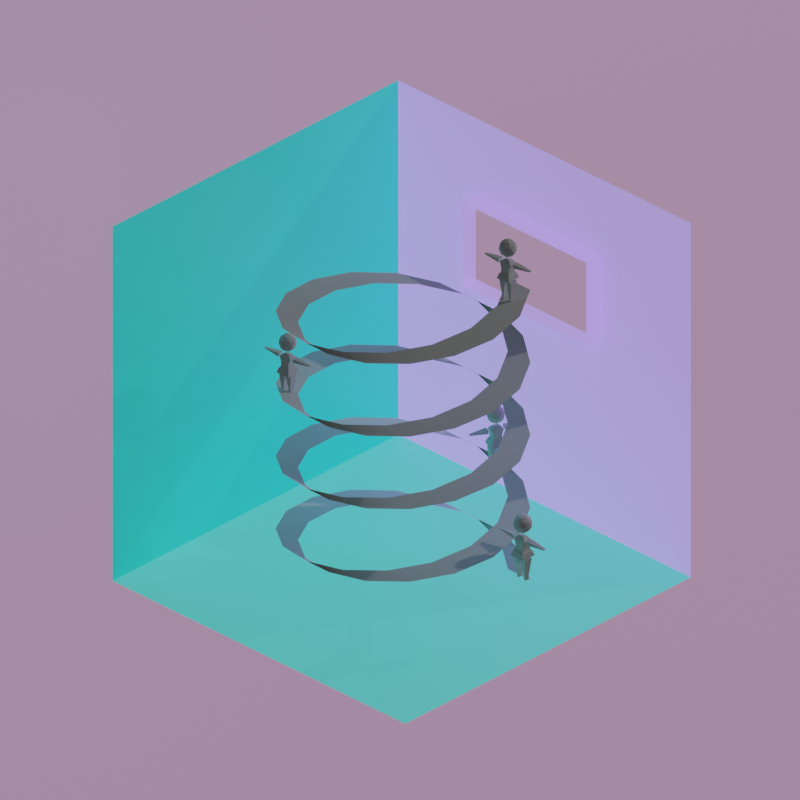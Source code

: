 # Source: graphics_001.blend  (saved by Blender 3.1.7; exported with 4.5.12 LTS)
import bpy
from mathutils import Matrix  # noqa: F401  (used for matrix-valued properties, if any)

bpy.ops.wm.read_factory_settings(use_empty=True)
scene = bpy.context.scene
scene.name = 'Scene'

# ---- collections
col_collection = bpy.data.collections.new('Collection'); scene.collection.children.link(col_collection)
col_stair = bpy.data.collections.new('stair'); scene.collection.children.link(col_stair)
col_figures = bpy.data.collections.new('figures'); scene.collection.children.link(col_figures)
col_figures2 = bpy.data.collections.new('figures2'); scene.collection.children.link(col_figures2)
col_figures3 = bpy.data.collections.new('figures3'); scene.collection.children.link(col_figures3)
col_figures4 = bpy.data.collections.new('figures4'); scene.collection.children.link(col_figures4)

# ---- materials (node trees are filled in below, after node groups)
mat_light_teal = bpy.data.materials.new('light_teal')
mat_light_teal.alpha_threshold = 0.0
mat_light_teal.use_transparent_shadow = False
mat_light_teal.line_color = (0.0, 0.0, 0.0, 1.0)
mat_light_blue = bpy.data.materials.new('light_blue')
mat_light_blue.use_transparent_shadow = False
mat_green = bpy.data.materials.new('green')
mat_green.use_transparent_shadow = False
mat_material = bpy.data.materials.new('Material')
mat_material.use_transparent_shadow = False
mat_material_002 = bpy.data.materials.new('Material.002')
mat_material_002.use_transparent_shadow = False

# ---- material node trees
mat_light_teal.use_nodes = True; mat_light_teal.node_tree.nodes.clear()
_N = mat_light_teal.node_tree.nodes; _L = mat_light_teal.node_tree.links
n0 = _N.new('ShaderNodeOutputMaterial'); n0.name = 'Material Output'; n0.location = (300, 300)
n1 = _N.new('ShaderNodeBsdfPrincipled'); n1.name = 'Principled BSDF'; n1.location = (10, 300)
n1.distribution = 'GGX'
n1.subsurface_method = 'RANDOM_WALK_SKIN'
n1.inputs[0].default_value = (0.03421, 0.6671, 0.6026, 1.0)
n1.inputs[2].default_value = 0.4
n1.inputs[3].default_value = 1.45
n1.inputs[27].default_value = (0.01764, 0.305, 0.2747, 1.0)
n1.inputs[28].default_value = 1.0
_L.new(n1.outputs[0], n0.inputs[0])
n0.is_active_output = True
mat_light_blue.use_nodes = True; mat_light_blue.node_tree.nodes.clear()
_N = mat_light_blue.node_tree.nodes; _L = mat_light_blue.node_tree.links
n0 = _N.new('ShaderNodeBsdfPrincipled'); n0.name = 'Principled BSDF'; n0.location = (10, 300)
n0.distribution = 'GGX'
n0.subsurface_method = 'RANDOM_WALK_SKIN'
n0.inputs[0].default_value = (0.402, 0.2747, 0.8632, 1.0)
n0.inputs[3].default_value = 1.45
n0.inputs[27].default_value = (0.402, 0.2747, 0.8632, 1.0)
n0.inputs[28].default_value = 1.0
n1 = _N.new('ShaderNodeOutputMaterial'); n1.name = 'Material Output'; n1.location = (300, 300)
_L.new(n0.outputs[0], n1.inputs[0])
n1.is_active_output = True
mat_green.use_nodes = True; mat_green.node_tree.nodes.clear()
_N = mat_green.node_tree.nodes; _L = mat_green.node_tree.links
n0 = _N.new('ShaderNodeBsdfPrincipled'); n0.name = 'Principled BSDF'; n0.location = (10, 300)
n0.distribution = 'GGX'
n0.subsurface_method = 'RANDOM_WALK_SKIN'
n0.inputs[0].default_value = (0.07421, 0.4564, 0.4179, 1.0)
n0.inputs[3].default_value = 1.45
n0.inputs[27].default_value = (0.07421, 0.4564, 0.4179, 1.0)
n0.inputs[28].default_value = 1.0
n1 = _N.new('ShaderNodeOutputMaterial'); n1.name = 'Material Output'; n1.location = (300, 300)
_L.new(n0.outputs[0], n1.inputs[0])
n1.is_active_output = True
mat_material.use_nodes = True; mat_material.node_tree.nodes.clear()
_N = mat_material.node_tree.nodes; _L = mat_material.node_tree.links
n0 = _N.new('ShaderNodeBsdfPrincipled'); n0.name = 'Principled BSDF'; n0.location = (10, 300)
n0.distribution = 'GGX'
n0.subsurface_method = 'RANDOM_WALK_SKIN'
n0.inputs[0].default_value = (0.3325, 0.1946, 0.3185, 1.0)
n0.inputs[3].default_value = 1.45
n0.inputs[27].default_value = (0.3443, 0.2034, 0.3325, 1.0)
n0.inputs[28].default_value = 1.0
n1 = _N.new('ShaderNodeOutputMaterial'); n1.name = 'Material Output'; n1.location = (300, 300)
_L.new(n0.outputs[0], n1.inputs[0])
n1.is_active_output = True
mat_material_002.use_nodes = True; mat_material_002.node_tree.nodes.clear()
_N = mat_material_002.node_tree.nodes; _L = mat_material_002.node_tree.links
n0 = _N.new('ShaderNodeBsdfPrincipled'); n0.name = 'Principled BSDF'; n0.location = (205, 529)
n0.distribution = 'GGX'
n0.subsurface_method = 'RANDOM_WALK_SKIN'
n0.inputs[3].default_value = 1.45
n0.inputs[27].default_value = (0.0, 0.0, 0.0, 1.0)
n0.inputs[28].default_value = 1.0
n1 = _N.new('ShaderNodeOutputMaterial'); n1.name = 'Material Output'; n1.location = (495, 529)
_L.new(n0.outputs[0], n1.inputs[0])
n1.is_active_output = True

# ---- world
world_world = bpy.data.worlds.new('World'); scene.world = world_world
world_world.color = (0.05088, 0.05088, 0.05088)
world_world.use_sun_shadow = False
world_world.sun_shadow_jitter_overblur = 0.0

# ---- cameras
cam_camera = bpy.data.cameras.new('Camera')
cam_camera.type = 'ORTHO'
cam_camera.clip_end = 100.0
cam_camera.ortho_scale = 4.714
cam_camera.shift_y = 0.04

# ---- lights
light_light = bpy.data.lights.new('Light', 'POINT')
light_light.transmission_factor = 0.0
light_light.energy = 1000.0
light_light.shadow_soft_size = 0.1
light_light.shadow_maximum_resolution = 0.006
light_light.use_absolute_resolution = True

# ---- meshes
me_cube = bpy.data.meshes.new('Cube')
me_cube.from_pydata([(1.229, 1.151, 1.925), (1.229, 1.151, -0.216), (1.229, -0.9891, 1.925), (1.229, -0.9891, -0.216), (-0.9115, 1.151, 1.925), (-0.9115, 1.151, -0.216), (-0.9115, -0.9891, -0.216), (1.129, 0.5839, 1.456), (1.129, 0.5839, 0.9527), (1.129, -0.3215, 0.9527), (1.129, -0.3215, 1.456), (1.129, 0.5839, 1.456), (1.129, -0.3215, 1.456), (1.129, -0.3215, 0.9527), (1.129, 0.5839, 0.9527), (1.229, -0.3215, 0.9527), (1.229, 0.5839, 0.9527), (1.229, 0.5839, 1.456), (1.229, -0.3215, 1.456)], [], [(5, 1, 3, 6), (1, 0, 17, 16, 15, 2, 3), (5, 4, 0, 1), (13, 14, 8, 9), (12, 13, 9, 10), (14, 11, 7, 8), (11, 12, 10, 7), (2, 15, 18, 17, 0), (15, 13, 12, 18), (17, 11, 14, 16), (18, 12, 11, 17), (16, 14, 13, 15)])
me_cube.polygons.foreach_set('material_index', [2, 1, 0, 0, 0, 0, 0, 1, 1, 1, 1, 1])
_uv = me_cube.uv_layers.new(name='UVMap')
_uv.uv.foreach_set('vector', [0.125, 0.5, 0.375, 0.5, 0.375, 0.75, 0.125, 0.75, 0.375, 0.5, 0.625, 0.5, 0.5703, 0.5663, 0.5115, 0.5663, 0.5115, 0.672, 0.625, 0.75, 0.375, 0.75, 0.375, 0.25, 0.625, 0.25, 0.625, 0.5, 0.375, 0.5, 0.0, 0.0, 0.0, 0.0, 0.0, 0.0, 0.0, 0.0, 0.0, 0.0, 0.0, 0.0, 0.0, 0.0, 0.0, 0.0, 0.0, 0.0, 0.0, 0.0, 0.0, 0.0, 0.0, 0.0, 0.0, 0.0, 0.0, 0.0, 0.0, 0.0, 0.0, 0.0, 0.625, 0.75, 0.5115, 0.672, 0.5703, 0.672, 0.5703, 0.5663, 0.625, 0.5, 0.0, 0.0, 0.0, 0.0, 0.0, 0.0, 0.0, 0.0, 0.0, 0.0, 0.0, 0.0, 0.0, 0.0, 0.0, 0.0, 0.0, 0.0, 0.0, 0.0, 0.0, 0.0, 0.0, 0.0, 0.0, 0.0, 0.0, 0.0, 0.0, 0.0, 0.0, 0.0])
me_cube.materials.append(mat_light_teal)
me_cube.materials.append(mat_light_blue)
me_cube.materials.append(mat_green)
me_cube.use_remesh_preserve_volume = False
me_cube.use_remesh_preserve_attributes = False
me_cube.use_mirror_vertex_groups = False
me_cube.update()
me_plane = bpy.data.meshes.new('Plane')
me_plane.from_pydata([(-1.0, -1.0, 0.0), (1.0, -1.0, 0.0), (-1.0, 1.0, 0.0), (1.0, 1.0, 0.0)], [], [(0, 1, 3, 2)])
_uv = me_plane.uv_layers.new(name='UVMap')
_uv.uv.foreach_set('vector', [0.0, 0.0, 1.0, 0.0, 1.0, 1.0, 0.0, 1.0])
me_plane.materials.append(mat_material)
me_plane.use_remesh_fix_poles = True
me_plane.use_remesh_preserve_attributes = False
me_plane.update()
me_stair = bpy.data.meshes.new('stair')
me_stair.from_pydata([(4.874, 4.531, -0.4756)], [], [])
_uv = me_stair.uv_layers.new(name='UVMap')
_uv.uv.foreach_set('vector', [])
me_stair.use_remesh_fix_poles = True
me_stair.use_remesh_preserve_attributes = False
me_stair.update()
me_cube_001 = bpy.data.meshes.new('Cube.001')
me_cube_001.from_pydata([(-1.064, -1.064, -1.375), (-1.48, -0.9891, 1.0), (-1.064, 1.064, -1.375), (-1.48, 0.9891, 1.0), (1.064, -1.064, -1.375), (1.48, -0.9891, 1.0), (1.064, 1.064, -1.375), (1.48, 0.9891, 1.0), (-1.755, -1.755, -2.978), (-1.755, 1.755, -2.978), (1.755, -1.755, -2.978), (1.755, 1.755, -2.978), (-1.026, -1.064, -0.3112), (-1.026, 1.064, -0.3112), (1.026, 1.064, -0.3112), (1.026, -1.064, -0.3112), (-0.6114, -0.4085, 1.817), (-0.6114, 0.4085, 1.817), (0.6114, -0.4085, 1.817), (0.6114, 0.4085, 1.817), (-1.433, 1.433, -1.915), (-1.433, -1.433, -1.915), (1.433, -1.433, -1.915), (1.433, 1.433, -1.915), (0.8736, -0.4076, -8.456), (0.3194, -1.0, -3.396), (0.8736, 0.4076, -8.456), (0.3194, 1.0, -3.396), (1.126, -0.4076, -8.456), (1.68, -1.0, -3.396), (1.126, 0.4076, -8.456), (1.68, 1.0, -3.396), (-0.8736, -0.4076, -8.456), (-0.3194, -1.0, -3.396), (-0.8736, 0.4076, -8.456), (-0.3194, 1.0, -3.396), (-1.126, -0.4076, -8.456), (-1.68, -1.0, -3.396), (-1.126, 0.4076, -8.456), (-1.68, 1.0, -3.396), (6.385, -0.2852, 0.7703), (2.053, -0.6996, 0.3826), (6.385, 0.2852, 0.7703), (2.053, 0.6997, 0.3826), (6.385, -0.2852, 0.947), (2.053, -0.6996, 1.335), (6.385, 0.2852, 0.947), (2.053, 0.6996, 1.335), (3.508, -0.5624, 0.5109), (3.508, 0.5624, 0.5109), (3.508, 0.5624, 1.206), (3.508, -0.5624, 1.206), (4.243, 0.4901, 0.5786), (4.243, 0.4901, 1.139), (4.243, -0.4901, 1.139), (4.243, -0.4901, 0.5786), (3.876, -0.5262, 0.5448), (3.876, 0.5262, 0.5448), (3.876, 0.5262, 1.173), (3.876, -0.5262, 1.173), (-6.385, -0.2852, 0.7703), (-2.053, -0.6996, 0.3826), (-6.385, 0.2852, 0.7703), (-2.053, 0.6997, 0.3826), (-6.385, -0.2852, 0.947), (-2.053, -0.6996, 1.335), (-6.385, 0.2852, 0.947), (-2.053, 0.6996, 1.335), (-3.508, -0.5624, 0.5109), (-3.508, 0.5624, 0.5109), (-3.508, 0.5624, 1.206), (-3.508, -0.5624, 1.206), (-4.243, 0.4901, 0.5786), (-4.243, 0.4901, 1.139), (-4.243, -0.4901, 1.139), (-4.243, -0.4901, 0.5786), (-3.876, -0.5262, 0.5448), (-3.876, 0.5262, 0.5448), (-3.876, 0.5262, 1.173), (-3.876, -0.5262, 1.173), (0.0, 0.0, 2.406), (1.486, -1.08, 3.579), (-0.5676, -1.747, 3.579), (-1.837, 0.0, 3.579), (-0.5676, 1.747, 3.579), (1.486, 1.08, 3.579), (0.5676, -1.747, 5.477), (-1.486, -1.08, 5.477), (-1.486, 1.08, 5.477), (0.5676, 1.747, 5.477), (1.837, 0.0, 5.477), (0.0, 0.0, 6.651), (-0.3336, -1.027, 2.723), (0.8735, -0.6346, 2.723), (0.5399, -1.662, 3.413), (1.747, 0.0, 3.413), (0.8735, 0.6346, 2.723), (-1.08, 0.0, 2.723), (-1.413, -1.027, 3.413), (-0.3336, 1.027, 2.723), (-1.413, 1.027, 3.413), (0.5399, 1.662, 3.413), (1.953, -0.6346, 4.528), (1.953, 0.6346, 4.528), (0.0, -2.054, 4.528), (1.207, -1.662, 4.528), (-1.953, -0.6346, 4.528), (-1.207, -1.662, 4.528), (-1.207, 1.662, 4.528), (-1.953, 0.6346, 4.528), (1.207, 1.662, 4.528), (0.0, 2.054, 4.528), (1.413, -1.027, 5.644), (-0.5399, -1.662, 5.644), (-1.747, 0.0, 5.644), (-0.5399, 1.662, 5.644), (1.413, 1.027, 5.644), (0.3336, -1.027, 6.334), (1.08, 0.0, 6.334), (-0.8735, -0.6346, 6.334), (-0.8735, 0.6346, 6.334), (0.3336, 1.027, 6.334)], [], [(12, 1, 3, 13), (13, 3, 7, 14), (14, 7, 5, 15), (15, 5, 1, 12), (21, 20, 9, 8), (1, 5, 18, 16), (9, 11, 10, 8), (23, 22, 10, 11), (22, 21, 8, 10), (20, 23, 11, 9), (4, 15, 12, 0), (6, 14, 15, 4), (2, 13, 14, 6), (0, 12, 13, 2), (19, 17, 16, 18), (7, 3, 17, 19), (5, 7, 19, 18), (3, 1, 16, 17), (2, 6, 23, 20), (4, 0, 21, 22), (6, 4, 22, 23), (0, 2, 20, 21), (24, 25, 27, 26), (26, 27, 31, 30), (30, 31, 29, 28), (28, 29, 25, 24), (26, 30, 28, 24), (31, 27, 25, 29), (32, 34, 35, 33), (34, 38, 39, 35), (38, 36, 37, 39), (36, 32, 33, 37), (34, 32, 36, 38), (39, 37, 33, 35), (48, 41, 43, 49), (49, 43, 47, 50), (50, 47, 45, 51), (51, 45, 41, 48), (42, 46, 44, 40), (47, 43, 41, 45), (59, 51, 48, 56), (58, 50, 51, 59), (57, 49, 50, 58), (56, 48, 49, 57), (40, 55, 52, 42), (42, 52, 53, 46), (46, 53, 54, 44), (44, 54, 55, 40), (55, 56, 57, 52), (52, 57, 58, 53), (53, 58, 59, 54), (54, 59, 56, 55), (68, 69, 63, 61), (69, 70, 67, 63), (70, 71, 65, 67), (71, 68, 61, 65), (62, 60, 64, 66), (67, 65, 61, 63), (79, 76, 68, 71), (78, 79, 71, 70), (77, 78, 70, 69), (76, 77, 69, 68), (60, 62, 72, 75), (62, 66, 73, 72), (66, 64, 74, 73), (64, 60, 75, 74), (75, 72, 77, 76), (72, 73, 78, 77), (73, 74, 79, 78), (74, 75, 76, 79), (80, 93, 92), (81, 93, 95), (80, 92, 97), (80, 97, 99), (80, 99, 96), (81, 95, 102), (82, 94, 104), (83, 98, 106), (84, 100, 108), (85, 101, 110), (81, 102, 105), (82, 104, 107), (83, 106, 109), (84, 108, 111), (85, 110, 103), (86, 112, 117), (87, 113, 119), (88, 114, 120), (89, 115, 121), (90, 116, 118), (118, 121, 91), (118, 116, 121), (116, 89, 121), (121, 120, 91), (121, 115, 120), (115, 88, 120), (120, 119, 91), (120, 114, 119), (114, 87, 119), (119, 117, 91), (119, 113, 117), (113, 86, 117), (117, 118, 91), (117, 112, 118), (112, 90, 118), (103, 116, 90), (103, 110, 116), (110, 89, 116), (111, 115, 89), (111, 108, 115), (108, 88, 115), (109, 114, 88), (109, 106, 114), (106, 87, 114), (107, 113, 87), (107, 104, 113), (104, 86, 113), (105, 112, 86), (105, 102, 112), (102, 90, 112), (110, 111, 89), (110, 101, 111), (101, 84, 111), (108, 109, 88), (108, 100, 109), (100, 83, 109), (106, 107, 87), (106, 98, 107), (98, 82, 107), (104, 105, 86), (104, 94, 105), (94, 81, 105), (102, 103, 90), (102, 95, 103), (95, 85, 103), (96, 101, 85), (96, 99, 101), (99, 84, 101), (99, 100, 84), (99, 97, 100), (97, 83, 100), (97, 98, 83), (97, 92, 98), (92, 82, 98), (95, 96, 85), (95, 93, 96), (93, 80, 96), (92, 94, 82), (92, 93, 94), (93, 81, 94)])
_uv = me_cube_001.uv_layers.new(name='UVMap')
_uv.uv.foreach_set('vector', [0.5, 0.0, 0.625, 0.0, 0.625, 0.25, 0.5, 0.25, 0.5, 0.25, 0.625, 0.25, 0.625, 0.5, 0.5, 0.5, 0.5, 0.5, 0.625, 0.5, 0.625, 0.75, 0.5, 0.75, 0.5, 0.75, 0.625, 0.75, 0.625, 1.0, 0.5, 1.0, 0.375, 0.0, 0.375, 0.25, 0.375, 0.25, 0.375, 0.0, 0.625, 1.0, 0.625, 0.75, 0.625, 0.75, 0.625, 1.0, 0.125, 0.5, 0.375, 0.5, 0.375, 0.75, 0.125, 0.75, 0.375, 0.5, 0.375, 0.75, 0.375, 0.75, 0.375, 0.5, 0.375, 0.75, 0.375, 1.0, 0.375, 1.0, 0.375, 0.75, 0.375, 0.25, 0.375, 0.5, 0.375, 0.5, 0.375, 0.25, 0.375, 0.75, 0.5, 0.75, 0.5, 1.0, 0.375, 1.0, 0.375, 0.5, 0.5, 0.5, 0.5, 0.75, 0.375, 0.75, 0.375, 0.25, 0.5, 0.25, 0.5, 0.5, 0.375, 0.5, 0.375, 0.0, 0.5, 0.0, 0.5, 0.25, 0.375, 0.25, 0.625, 0.5, 0.875, 0.5, 0.875, 0.75, 0.625, 0.75, 0.625, 0.5, 0.625, 0.25, 0.625, 0.25, 0.625, 0.5, 0.625, 0.75, 0.625, 0.5, 0.625, 0.5, 0.625, 0.75, 0.625, 0.25, 0.625, 0.0, 0.625, 0.0, 0.625, 0.25, 0.375, 0.25, 0.375, 0.5, 0.375, 0.5, 0.375, 0.25, 0.375, 0.75, 0.375, 1.0, 0.375, 1.0, 0.375, 0.75, 0.375, 0.5, 0.375, 0.75, 0.375, 0.75, 0.375, 0.5, 0.375, 0.0, 0.375, 0.25, 0.375, 0.25, 0.375, 0.0, 0.375, 0.0, 0.625, 0.0, 0.625, 0.25, 0.375, 0.25, 0.375, 0.25, 0.625, 0.25, 0.625, 0.5, 0.375, 0.5, 0.375, 0.5, 0.625, 0.5, 0.625, 0.75, 0.375, 0.75, 0.375, 0.75, 0.625, 0.75, 0.625, 1.0, 0.375, 1.0, 0.125, 0.5, 0.375, 0.5, 0.375, 0.75, 0.125, 0.75, 0.625, 0.5, 0.875, 0.5, 0.875, 0.75, 0.625, 0.75, 0.375, 0.0, 0.375, 0.25, 0.625, 0.25, 0.625, 0.0, 0.375, 0.25, 0.375, 0.5, 0.625, 0.5, 0.625, 0.25, 0.375, 0.5, 0.375, 0.75, 0.625, 0.75, 0.625, 0.5, 0.375, 0.75, 0.375, 1.0, 0.625, 1.0, 0.625, 0.75, 0.125, 0.5, 0.125, 0.75, 0.375, 0.75, 0.375, 0.5, 0.625, 0.5, 0.625, 0.75, 0.875, 0.75, 0.875, 0.5, 0.5422, 0.0, 0.625, 0.0, 0.625, 0.25, 0.5422, 0.25, 0.5422, 0.25, 0.625, 0.25, 0.625, 0.5, 0.5422, 0.5, 0.5422, 0.5, 0.625, 0.5, 0.625, 0.75, 0.5422, 0.75, 0.5422, 0.75, 0.625, 0.75, 0.625, 1.0, 0.5422, 1.0, 0.125, 0.5, 0.375, 0.5, 0.375, 0.75, 0.125, 0.75, 0.625, 0.5, 0.875, 0.5, 0.875, 0.75, 0.625, 0.75, 0.5204, 0.75, 0.5422, 0.75, 0.5422, 1.0, 0.5204, 1.0, 0.5204, 0.5, 0.5422, 0.5, 0.5422, 0.75, 0.5204, 0.75, 0.5204, 0.25, 0.5422, 0.25, 0.5422, 0.5, 0.5204, 0.5, 0.5204, 0.0, 0.5422, 0.0, 0.5422, 0.25, 0.5204, 0.25, 0.375, 0.0, 0.4986, 0.0, 0.4986, 0.25, 0.375, 0.25, 0.375, 0.25, 0.4986, 0.25, 0.4986, 0.5, 0.375, 0.5, 0.375, 0.5, 0.4986, 0.5, 0.4986, 0.75, 0.375, 0.75, 0.375, 0.75, 0.4986, 0.75, 0.4986, 1.0, 0.375, 1.0, 0.4986, 0.0, 0.5204, 0.0, 0.5204, 0.25, 0.4986, 0.25, 0.4986, 0.25, 0.5204, 0.25, 0.5204, 0.5, 0.4986, 0.5, 0.4986, 0.5, 0.5204, 0.5, 0.5204, 0.75, 0.4986, 0.75, 0.4986, 0.75, 0.5204, 0.75, 0.5204, 1.0, 0.4986, 1.0, 0.5422, 0.0, 0.5422, 0.25, 0.625, 0.25, 0.625, 0.0, 0.5422, 0.25, 0.5422, 0.5, 0.625, 0.5, 0.625, 0.25, 0.5422, 0.5, 0.5422, 0.75, 0.625, 0.75, 0.625, 0.5, 0.5422, 0.75, 0.5422, 1.0, 0.625, 1.0, 0.625, 0.75, 0.125, 0.5, 0.125, 0.75, 0.375, 0.75, 0.375, 0.5, 0.625, 0.5, 0.625, 0.75, 0.875, 0.75, 0.875, 0.5, 0.5204, 0.75, 0.5204, 1.0, 0.5422, 1.0, 0.5422, 0.75, 0.5204, 0.5, 0.5204, 0.75, 0.5422, 0.75, 0.5422, 0.5, 0.5204, 0.25, 0.5204, 0.5, 0.5422, 0.5, 0.5422, 0.25, 0.5204, 0.0, 0.5204, 0.25, 0.5422, 0.25, 0.5422, 0.0, 0.375, 0.0, 0.375, 0.25, 0.4986, 0.25, 0.4986, 0.0, 0.375, 0.25, 0.375, 0.5, 0.4986, 0.5, 0.4986, 0.25, 0.375, 0.5, 0.375, 0.75, 0.4986, 0.75, 0.4986, 0.5, 0.375, 0.75, 0.375, 1.0, 0.4986, 1.0, 0.4986, 0.75, 0.4986, 0.0, 0.4986, 0.25, 0.5204, 0.25, 0.5204, 0.0, 0.4986, 0.25, 0.4986, 0.5, 0.5204, 0.5, 0.5204, 0.25, 0.4986, 0.5, 0.4986, 0.75, 0.5204, 0.75, 0.5204, 0.5, 0.4986, 0.75, 0.4986, 1.0, 0.5204, 1.0, 0.5204, 0.75, 0.1818, 0.0, 0.2273, 0.07873, 0.1364, 0.07873, 0.2727, 0.1575, 0.3182, 0.07873, 0.3636, 0.1575, 0.9091, 0.0, 0.9545, 0.07873, 0.8636, 0.07873, 0.7273, 0.0, 0.7727, 0.07873, 0.6818, 0.07873, 0.5455, 0.0, 0.5909, 0.07873, 0.5, 0.07873, 0.2727, 0.1575, 0.3636, 0.1575, 0.3182, 0.2362, 0.09091, 0.1575, 0.1818, 0.1575, 0.1364, 0.2362, 0.8182, 0.1575, 0.9091, 0.1575, 0.8636, 0.2362, 0.6364, 0.1575, 0.7273, 0.1575, 0.6818, 0.2362, 0.4545, 0.1575, 0.5455, 0.1575, 0.5, 0.2362, 0.2727, 0.1575, 0.3182, 0.2362, 0.2273, 0.2362, 0.09091, 0.1575, 0.1364, 0.2362, 0.04546, 0.2362, 0.8182, 0.1575, 0.8636, 0.2362, 0.7727, 0.2362, 0.6364, 0.1575, 0.6818, 0.2362, 0.5909, 0.2362, 0.4545, 0.1575, 0.5, 0.2362, 0.4091, 0.2362, 0.1818, 0.3149, 0.2727, 0.3149, 0.2273, 0.3937, 0.0, 0.3149, 0.09091, 0.3149, 0.04546, 0.3937, 0.7273, 0.3149, 0.8182, 0.3149, 0.7727, 0.3937, 0.5455, 0.3149, 0.6364, 0.3149, 0.5909, 0.3937, 0.3636, 0.3149, 0.4545, 0.3149, 0.4091, 0.3937, 0.4091, 0.3937, 0.5, 0.3937, 0.4545, 0.4724, 0.4091, 0.3937, 0.4545, 0.3149, 0.5, 0.3937, 0.4545, 0.3149, 0.5455, 0.3149, 0.5, 0.3937, 0.5909, 0.3937, 0.6818, 0.3937, 0.6364, 0.4724, 0.5909, 0.3937, 0.6364, 0.3149, 0.6818, 0.3937, 0.6364, 0.3149, 0.7273, 0.3149, 0.6818, 0.3937, 0.7727, 0.3937, 0.8636, 0.3937, 0.8182, 0.4724, 0.7727, 0.3937, 0.8182, 0.3149, 0.8636, 0.3937, 0.8182, 0.3149, 0.9091, 0.3149, 0.8636, 0.3937, 0.04546, 0.3937, 0.1364, 0.3937, 0.09091, 0.4724, 0.04546, 0.3937, 0.09091, 0.3149, 0.1364, 0.3937, 0.09091, 0.3149, 0.1818, 0.3149, 0.1364, 0.3937, 0.2273, 0.3937, 0.3182, 0.3937, 0.2727, 0.4724, 0.2273, 0.3937, 0.2727, 0.3149, 0.3182, 0.3937, 0.2727, 0.3149, 0.3636, 0.3149, 0.3182, 0.3937, 0.4091, 0.2362, 0.4545, 0.3149, 0.3636, 0.3149, 0.4091, 0.2362, 0.5, 0.2362, 0.4545, 0.3149, 0.5, 0.2362, 0.5455, 0.3149, 0.4545, 0.3149, 0.5909, 0.2362, 0.6364, 0.3149, 0.5455, 0.3149, 0.5909, 0.2362, 0.6818, 0.2362, 0.6364, 0.3149, 0.6818, 0.2362, 0.7273, 0.3149, 0.6364, 0.3149, 0.7727, 0.2362, 0.8182, 0.3149, 0.7273, 0.3149, 0.7727, 0.2362, 0.8636, 0.2362, 0.8182, 0.3149, 0.8636, 0.2362, 0.9091, 0.3149, 0.8182, 0.3149, 0.04546, 0.2362, 0.09091, 0.3149, 0.0, 0.3149, 0.04546, 0.2362, 0.1364, 0.2362, 0.09091, 0.3149, 0.1364, 0.2362, 0.1818, 0.3149, 0.09091, 0.3149, 0.2273, 0.2362, 0.2727, 0.3149, 0.1818, 0.3149, 0.2273, 0.2362, 0.3182, 0.2362, 0.2727, 0.3149, 0.3182, 0.2362, 0.3636, 0.3149, 0.2727, 0.3149, 0.5, 0.2362, 0.5909, 0.2362, 0.5455, 0.3149, 0.5, 0.2362, 0.5455, 0.1575, 0.5909, 0.2362, 0.5455, 0.1575, 0.6364, 0.1575, 0.5909, 0.2362, 0.6818, 0.2362, 0.7727, 0.2362, 0.7273, 0.3149, 0.6818, 0.2362, 0.7273, 0.1575, 0.7727, 0.2362, 0.7273, 0.1575, 0.8182, 0.1575, 0.7727, 0.2362, 0.8636, 0.2362, 0.9545, 0.2362, 0.9091, 0.3149, 0.8636, 0.2362, 0.9091, 0.1575, 0.9545, 0.2362, 0.9091, 0.1575, 1.0, 0.1575, 0.9545, 0.2362, 0.1364, 0.2362, 0.2273, 0.2362, 0.1818, 0.3149, 0.1364, 0.2362, 0.1818, 0.1575, 0.2273, 0.2362, 0.1818, 0.1575, 0.2727, 0.1575, 0.2273, 0.2362, 0.3182, 0.2362, 0.4091, 0.2362, 0.3636, 0.3149, 0.3182, 0.2362, 0.3636, 0.1575, 0.4091, 0.2362, 0.3636, 0.1575, 0.4545, 0.1575, 0.4091, 0.2362, 0.5, 0.07873, 0.5455, 0.1575, 0.4545, 0.1575, 0.5, 0.07873, 0.5909, 0.07873, 0.5455, 0.1575, 0.5909, 0.07873, 0.6364, 0.1575, 0.5455, 0.1575, 0.6818, 0.07873, 0.7273, 0.1575, 0.6364, 0.1575, 0.6818, 0.07873, 0.7727, 0.07873, 0.7273, 0.1575, 0.7727, 0.07873, 0.8182, 0.1575, 0.7273, 0.1575, 0.8636, 0.07873, 0.9091, 0.1575, 0.8182, 0.1575, 0.8636, 0.07873, 0.9545, 0.07873, 0.9091, 0.1575, 0.9545, 0.07873, 1.0, 0.1575, 0.9091, 0.1575, 0.3636, 0.1575, 0.4091, 0.07873, 0.4545, 0.1575, 0.3636, 0.1575, 0.3182, 0.07873, 0.4091, 0.07873, 0.3182, 0.07873, 0.3636, 0.0, 0.4091, 0.07873, 0.1364, 0.07873, 0.1818, 0.1575, 0.09091, 0.1575, 0.1364, 0.07873, 0.2273, 0.07873, 0.1818, 0.1575, 0.2273, 0.07873, 0.2727, 0.1575, 0.1818, 0.1575])
me_cube_001.materials.append(mat_material_002)
me_cube_001.use_remesh_fix_poles = True
me_cube_001.use_remesh_preserve_attributes = False
me_cube_001.update()
me_cube_002 = bpy.data.meshes.new('Cube.002')
me_cube_002.from_pydata([(-1.064, -1.064, -1.375), (-1.48, -0.9891, 1.0), (-1.064, 1.064, -1.375), (-1.48, 0.9891, 1.0), (1.064, -1.064, -1.375), (1.48, -0.9891, 1.0), (1.064, 1.064, -1.375), (1.48, 0.9891, 1.0), (-1.755, -1.755, -2.978), (-1.755, 1.755, -2.978), (1.755, -1.755, -2.978), (1.755, 1.755, -2.978), (-1.026, -1.064, -0.3112), (-1.026, 1.064, -0.3112), (1.026, 1.064, -0.3112), (1.026, -1.064, -0.3112), (-0.6114, -0.4085, 1.817), (-0.6114, 0.4085, 1.817), (0.6114, -0.4085, 1.817), (0.6114, 0.4085, 1.817), (-1.433, 1.433, -1.915), (-1.433, -1.433, -1.915), (1.433, -1.433, -1.915), (1.433, 1.433, -1.915), (0.8736, -0.4076, -8.456), (0.3194, -1.0, -3.396), (0.8736, 0.4076, -8.456), (0.3194, 1.0, -3.396), (1.126, -0.4076, -8.456), (1.68, -1.0, -3.396), (1.126, 0.4076, -8.456), (1.68, 1.0, -3.396), (-0.8736, -0.4076, -8.456), (-0.3194, -1.0, -3.396), (-0.8736, 0.4076, -8.456), (-0.3194, 1.0, -3.396), (-1.126, -0.4076, -8.456), (-1.68, -1.0, -3.396), (-1.126, 0.4076, -8.456), (-1.68, 1.0, -3.396), (6.385, -0.2852, 0.7703), (2.053, -0.6996, 0.3826), (6.385, 0.2852, 0.7703), (2.053, 0.6997, 0.3826), (6.385, -0.2852, 0.947), (2.053, -0.6996, 1.335), (6.385, 0.2852, 0.947), (2.053, 0.6996, 1.335), (3.508, -0.5624, 0.5109), (3.508, 0.5624, 0.5109), (3.508, 0.5624, 1.206), (3.508, -0.5624, 1.206), (4.243, 0.4901, 0.5786), (4.243, 0.4901, 1.139), (4.243, -0.4901, 1.139), (4.243, -0.4901, 0.5786), (3.876, -0.5262, 0.5448), (3.876, 0.5262, 0.5448), (3.876, 0.5262, 1.173), (3.876, -0.5262, 1.173), (-6.385, -0.2852, 0.7703), (-2.053, -0.6996, 0.3826), (-6.385, 0.2852, 0.7703), (-2.053, 0.6997, 0.3826), (-6.385, -0.2852, 0.947), (-2.053, -0.6996, 1.335), (-6.385, 0.2852, 0.947), (-2.053, 0.6996, 1.335), (-3.508, -0.5624, 0.5109), (-3.508, 0.5624, 0.5109), (-3.508, 0.5624, 1.206), (-3.508, -0.5624, 1.206), (-4.243, 0.4901, 0.5786), (-4.243, 0.4901, 1.139), (-4.243, -0.4901, 1.139), (-4.243, -0.4901, 0.5786), (-3.876, -0.5262, 0.5448), (-3.876, 0.5262, 0.5448), (-3.876, 0.5262, 1.173), (-3.876, -0.5262, 1.173), (0.0, 0.0, 2.406), (1.486, -1.08, 3.579), (-0.5676, -1.747, 3.579), (-1.837, 0.0, 3.579), (-0.5676, 1.747, 3.579), (1.486, 1.08, 3.579), (0.5676, -1.747, 5.477), (-1.486, -1.08, 5.477), (-1.486, 1.08, 5.477), (0.5676, 1.747, 5.477), (1.837, 0.0, 5.477), (0.0, 0.0, 6.651), (-0.3336, -1.027, 2.723), (0.8735, -0.6346, 2.723), (0.5399, -1.662, 3.413), (1.747, 0.0, 3.413), (0.8735, 0.6346, 2.723), (-1.08, 0.0, 2.723), (-1.413, -1.027, 3.413), (-0.3336, 1.027, 2.723), (-1.413, 1.027, 3.413), (0.5399, 1.662, 3.413), (1.953, -0.6346, 4.528), (1.953, 0.6346, 4.528), (0.0, -2.054, 4.528), (1.207, -1.662, 4.528), (-1.953, -0.6346, 4.528), (-1.207, -1.662, 4.528), (-1.207, 1.662, 4.528), (-1.953, 0.6346, 4.528), (1.207, 1.662, 4.528), (0.0, 2.054, 4.528), (1.413, -1.027, 5.644), (-0.5399, -1.662, 5.644), (-1.747, 0.0, 5.644), (-0.5399, 1.662, 5.644), (1.413, 1.027, 5.644), (0.3336, -1.027, 6.334), (1.08, 0.0, 6.334), (-0.8735, -0.6346, 6.334), (-0.8735, 0.6346, 6.334), (0.3336, 1.027, 6.334)], [], [(12, 1, 3, 13), (13, 3, 7, 14), (14, 7, 5, 15), (15, 5, 1, 12), (21, 20, 9, 8), (1, 5, 18, 16), (9, 11, 10, 8), (23, 22, 10, 11), (22, 21, 8, 10), (20, 23, 11, 9), (4, 15, 12, 0), (6, 14, 15, 4), (2, 13, 14, 6), (0, 12, 13, 2), (19, 17, 16, 18), (7, 3, 17, 19), (5, 7, 19, 18), (3, 1, 16, 17), (2, 6, 23, 20), (4, 0, 21, 22), (6, 4, 22, 23), (0, 2, 20, 21), (24, 25, 27, 26), (26, 27, 31, 30), (30, 31, 29, 28), (28, 29, 25, 24), (26, 30, 28, 24), (31, 27, 25, 29), (32, 34, 35, 33), (34, 38, 39, 35), (38, 36, 37, 39), (36, 32, 33, 37), (34, 32, 36, 38), (39, 37, 33, 35), (48, 41, 43, 49), (49, 43, 47, 50), (50, 47, 45, 51), (51, 45, 41, 48), (42, 46, 44, 40), (47, 43, 41, 45), (59, 51, 48, 56), (58, 50, 51, 59), (57, 49, 50, 58), (56, 48, 49, 57), (40, 55, 52, 42), (42, 52, 53, 46), (46, 53, 54, 44), (44, 54, 55, 40), (55, 56, 57, 52), (52, 57, 58, 53), (53, 58, 59, 54), (54, 59, 56, 55), (68, 69, 63, 61), (69, 70, 67, 63), (70, 71, 65, 67), (71, 68, 61, 65), (62, 60, 64, 66), (67, 65, 61, 63), (79, 76, 68, 71), (78, 79, 71, 70), (77, 78, 70, 69), (76, 77, 69, 68), (60, 62, 72, 75), (62, 66, 73, 72), (66, 64, 74, 73), (64, 60, 75, 74), (75, 72, 77, 76), (72, 73, 78, 77), (73, 74, 79, 78), (74, 75, 76, 79), (80, 93, 92), (81, 93, 95), (80, 92, 97), (80, 97, 99), (80, 99, 96), (81, 95, 102), (82, 94, 104), (83, 98, 106), (84, 100, 108), (85, 101, 110), (81, 102, 105), (82, 104, 107), (83, 106, 109), (84, 108, 111), (85, 110, 103), (86, 112, 117), (87, 113, 119), (88, 114, 120), (89, 115, 121), (90, 116, 118), (118, 121, 91), (118, 116, 121), (116, 89, 121), (121, 120, 91), (121, 115, 120), (115, 88, 120), (120, 119, 91), (120, 114, 119), (114, 87, 119), (119, 117, 91), (119, 113, 117), (113, 86, 117), (117, 118, 91), (117, 112, 118), (112, 90, 118), (103, 116, 90), (103, 110, 116), (110, 89, 116), (111, 115, 89), (111, 108, 115), (108, 88, 115), (109, 114, 88), (109, 106, 114), (106, 87, 114), (107, 113, 87), (107, 104, 113), (104, 86, 113), (105, 112, 86), (105, 102, 112), (102, 90, 112), (110, 111, 89), (110, 101, 111), (101, 84, 111), (108, 109, 88), (108, 100, 109), (100, 83, 109), (106, 107, 87), (106, 98, 107), (98, 82, 107), (104, 105, 86), (104, 94, 105), (94, 81, 105), (102, 103, 90), (102, 95, 103), (95, 85, 103), (96, 101, 85), (96, 99, 101), (99, 84, 101), (99, 100, 84), (99, 97, 100), (97, 83, 100), (97, 98, 83), (97, 92, 98), (92, 82, 98), (95, 96, 85), (95, 93, 96), (93, 80, 96), (92, 94, 82), (92, 93, 94), (93, 81, 94)])
_uv = me_cube_002.uv_layers.new(name='UVMap')
_uv.uv.foreach_set('vector', [0.5, 0.0, 0.625, 0.0, 0.625, 0.25, 0.5, 0.25, 0.5, 0.25, 0.625, 0.25, 0.625, 0.5, 0.5, 0.5, 0.5, 0.5, 0.625, 0.5, 0.625, 0.75, 0.5, 0.75, 0.5, 0.75, 0.625, 0.75, 0.625, 1.0, 0.5, 1.0, 0.375, 0.0, 0.375, 0.25, 0.375, 0.25, 0.375, 0.0, 0.625, 1.0, 0.625, 0.75, 0.625, 0.75, 0.625, 1.0, 0.125, 0.5, 0.375, 0.5, 0.375, 0.75, 0.125, 0.75, 0.375, 0.5, 0.375, 0.75, 0.375, 0.75, 0.375, 0.5, 0.375, 0.75, 0.375, 1.0, 0.375, 1.0, 0.375, 0.75, 0.375, 0.25, 0.375, 0.5, 0.375, 0.5, 0.375, 0.25, 0.375, 0.75, 0.5, 0.75, 0.5, 1.0, 0.375, 1.0, 0.375, 0.5, 0.5, 0.5, 0.5, 0.75, 0.375, 0.75, 0.375, 0.25, 0.5, 0.25, 0.5, 0.5, 0.375, 0.5, 0.375, 0.0, 0.5, 0.0, 0.5, 0.25, 0.375, 0.25, 0.625, 0.5, 0.875, 0.5, 0.875, 0.75, 0.625, 0.75, 0.625, 0.5, 0.625, 0.25, 0.625, 0.25, 0.625, 0.5, 0.625, 0.75, 0.625, 0.5, 0.625, 0.5, 0.625, 0.75, 0.625, 0.25, 0.625, 0.0, 0.625, 0.0, 0.625, 0.25, 0.375, 0.25, 0.375, 0.5, 0.375, 0.5, 0.375, 0.25, 0.375, 0.75, 0.375, 1.0, 0.375, 1.0, 0.375, 0.75, 0.375, 0.5, 0.375, 0.75, 0.375, 0.75, 0.375, 0.5, 0.375, 0.0, 0.375, 0.25, 0.375, 0.25, 0.375, 0.0, 0.375, 0.0, 0.625, 0.0, 0.625, 0.25, 0.375, 0.25, 0.375, 0.25, 0.625, 0.25, 0.625, 0.5, 0.375, 0.5, 0.375, 0.5, 0.625, 0.5, 0.625, 0.75, 0.375, 0.75, 0.375, 0.75, 0.625, 0.75, 0.625, 1.0, 0.375, 1.0, 0.125, 0.5, 0.375, 0.5, 0.375, 0.75, 0.125, 0.75, 0.625, 0.5, 0.875, 0.5, 0.875, 0.75, 0.625, 0.75, 0.375, 0.0, 0.375, 0.25, 0.625, 0.25, 0.625, 0.0, 0.375, 0.25, 0.375, 0.5, 0.625, 0.5, 0.625, 0.25, 0.375, 0.5, 0.375, 0.75, 0.625, 0.75, 0.625, 0.5, 0.375, 0.75, 0.375, 1.0, 0.625, 1.0, 0.625, 0.75, 0.125, 0.5, 0.125, 0.75, 0.375, 0.75, 0.375, 0.5, 0.625, 0.5, 0.625, 0.75, 0.875, 0.75, 0.875, 0.5, 0.5422, 0.0, 0.625, 0.0, 0.625, 0.25, 0.5422, 0.25, 0.5422, 0.25, 0.625, 0.25, 0.625, 0.5, 0.5422, 0.5, 0.5422, 0.5, 0.625, 0.5, 0.625, 0.75, 0.5422, 0.75, 0.5422, 0.75, 0.625, 0.75, 0.625, 1.0, 0.5422, 1.0, 0.125, 0.5, 0.375, 0.5, 0.375, 0.75, 0.125, 0.75, 0.625, 0.5, 0.875, 0.5, 0.875, 0.75, 0.625, 0.75, 0.5204, 0.75, 0.5422, 0.75, 0.5422, 1.0, 0.5204, 1.0, 0.5204, 0.5, 0.5422, 0.5, 0.5422, 0.75, 0.5204, 0.75, 0.5204, 0.25, 0.5422, 0.25, 0.5422, 0.5, 0.5204, 0.5, 0.5204, 0.0, 0.5422, 0.0, 0.5422, 0.25, 0.5204, 0.25, 0.375, 0.0, 0.4986, 0.0, 0.4986, 0.25, 0.375, 0.25, 0.375, 0.25, 0.4986, 0.25, 0.4986, 0.5, 0.375, 0.5, 0.375, 0.5, 0.4986, 0.5, 0.4986, 0.75, 0.375, 0.75, 0.375, 0.75, 0.4986, 0.75, 0.4986, 1.0, 0.375, 1.0, 0.4986, 0.0, 0.5204, 0.0, 0.5204, 0.25, 0.4986, 0.25, 0.4986, 0.25, 0.5204, 0.25, 0.5204, 0.5, 0.4986, 0.5, 0.4986, 0.5, 0.5204, 0.5, 0.5204, 0.75, 0.4986, 0.75, 0.4986, 0.75, 0.5204, 0.75, 0.5204, 1.0, 0.4986, 1.0, 0.5422, 0.0, 0.5422, 0.25, 0.625, 0.25, 0.625, 0.0, 0.5422, 0.25, 0.5422, 0.5, 0.625, 0.5, 0.625, 0.25, 0.5422, 0.5, 0.5422, 0.75, 0.625, 0.75, 0.625, 0.5, 0.5422, 0.75, 0.5422, 1.0, 0.625, 1.0, 0.625, 0.75, 0.125, 0.5, 0.125, 0.75, 0.375, 0.75, 0.375, 0.5, 0.625, 0.5, 0.625, 0.75, 0.875, 0.75, 0.875, 0.5, 0.5204, 0.75, 0.5204, 1.0, 0.5422, 1.0, 0.5422, 0.75, 0.5204, 0.5, 0.5204, 0.75, 0.5422, 0.75, 0.5422, 0.5, 0.5204, 0.25, 0.5204, 0.5, 0.5422, 0.5, 0.5422, 0.25, 0.5204, 0.0, 0.5204, 0.25, 0.5422, 0.25, 0.5422, 0.0, 0.375, 0.0, 0.375, 0.25, 0.4986, 0.25, 0.4986, 0.0, 0.375, 0.25, 0.375, 0.5, 0.4986, 0.5, 0.4986, 0.25, 0.375, 0.5, 0.375, 0.75, 0.4986, 0.75, 0.4986, 0.5, 0.375, 0.75, 0.375, 1.0, 0.4986, 1.0, 0.4986, 0.75, 0.4986, 0.0, 0.4986, 0.25, 0.5204, 0.25, 0.5204, 0.0, 0.4986, 0.25, 0.4986, 0.5, 0.5204, 0.5, 0.5204, 0.25, 0.4986, 0.5, 0.4986, 0.75, 0.5204, 0.75, 0.5204, 0.5, 0.4986, 0.75, 0.4986, 1.0, 0.5204, 1.0, 0.5204, 0.75, 0.1818, 0.0, 0.2273, 0.07873, 0.1364, 0.07873, 0.2727, 0.1575, 0.3182, 0.07873, 0.3636, 0.1575, 0.9091, 0.0, 0.9545, 0.07873, 0.8636, 0.07873, 0.7273, 0.0, 0.7727, 0.07873, 0.6818, 0.07873, 0.5455, 0.0, 0.5909, 0.07873, 0.5, 0.07873, 0.2727, 0.1575, 0.3636, 0.1575, 0.3182, 0.2362, 0.09091, 0.1575, 0.1818, 0.1575, 0.1364, 0.2362, 0.8182, 0.1575, 0.9091, 0.1575, 0.8636, 0.2362, 0.6364, 0.1575, 0.7273, 0.1575, 0.6818, 0.2362, 0.4545, 0.1575, 0.5455, 0.1575, 0.5, 0.2362, 0.2727, 0.1575, 0.3182, 0.2362, 0.2273, 0.2362, 0.09091, 0.1575, 0.1364, 0.2362, 0.04546, 0.2362, 0.8182, 0.1575, 0.8636, 0.2362, 0.7727, 0.2362, 0.6364, 0.1575, 0.6818, 0.2362, 0.5909, 0.2362, 0.4545, 0.1575, 0.5, 0.2362, 0.4091, 0.2362, 0.1818, 0.3149, 0.2727, 0.3149, 0.2273, 0.3937, 0.0, 0.3149, 0.09091, 0.3149, 0.04546, 0.3937, 0.7273, 0.3149, 0.8182, 0.3149, 0.7727, 0.3937, 0.5455, 0.3149, 0.6364, 0.3149, 0.5909, 0.3937, 0.3636, 0.3149, 0.4545, 0.3149, 0.4091, 0.3937, 0.4091, 0.3937, 0.5, 0.3937, 0.4545, 0.4724, 0.4091, 0.3937, 0.4545, 0.3149, 0.5, 0.3937, 0.4545, 0.3149, 0.5455, 0.3149, 0.5, 0.3937, 0.5909, 0.3937, 0.6818, 0.3937, 0.6364, 0.4724, 0.5909, 0.3937, 0.6364, 0.3149, 0.6818, 0.3937, 0.6364, 0.3149, 0.7273, 0.3149, 0.6818, 0.3937, 0.7727, 0.3937, 0.8636, 0.3937, 0.8182, 0.4724, 0.7727, 0.3937, 0.8182, 0.3149, 0.8636, 0.3937, 0.8182, 0.3149, 0.9091, 0.3149, 0.8636, 0.3937, 0.04546, 0.3937, 0.1364, 0.3937, 0.09091, 0.4724, 0.04546, 0.3937, 0.09091, 0.3149, 0.1364, 0.3937, 0.09091, 0.3149, 0.1818, 0.3149, 0.1364, 0.3937, 0.2273, 0.3937, 0.3182, 0.3937, 0.2727, 0.4724, 0.2273, 0.3937, 0.2727, 0.3149, 0.3182, 0.3937, 0.2727, 0.3149, 0.3636, 0.3149, 0.3182, 0.3937, 0.4091, 0.2362, 0.4545, 0.3149, 0.3636, 0.3149, 0.4091, 0.2362, 0.5, 0.2362, 0.4545, 0.3149, 0.5, 0.2362, 0.5455, 0.3149, 0.4545, 0.3149, 0.5909, 0.2362, 0.6364, 0.3149, 0.5455, 0.3149, 0.5909, 0.2362, 0.6818, 0.2362, 0.6364, 0.3149, 0.6818, 0.2362, 0.7273, 0.3149, 0.6364, 0.3149, 0.7727, 0.2362, 0.8182, 0.3149, 0.7273, 0.3149, 0.7727, 0.2362, 0.8636, 0.2362, 0.8182, 0.3149, 0.8636, 0.2362, 0.9091, 0.3149, 0.8182, 0.3149, 0.04546, 0.2362, 0.09091, 0.3149, 0.0, 0.3149, 0.04546, 0.2362, 0.1364, 0.2362, 0.09091, 0.3149, 0.1364, 0.2362, 0.1818, 0.3149, 0.09091, 0.3149, 0.2273, 0.2362, 0.2727, 0.3149, 0.1818, 0.3149, 0.2273, 0.2362, 0.3182, 0.2362, 0.2727, 0.3149, 0.3182, 0.2362, 0.3636, 0.3149, 0.2727, 0.3149, 0.5, 0.2362, 0.5909, 0.2362, 0.5455, 0.3149, 0.5, 0.2362, 0.5455, 0.1575, 0.5909, 0.2362, 0.5455, 0.1575, 0.6364, 0.1575, 0.5909, 0.2362, 0.6818, 0.2362, 0.7727, 0.2362, 0.7273, 0.3149, 0.6818, 0.2362, 0.7273, 0.1575, 0.7727, 0.2362, 0.7273, 0.1575, 0.8182, 0.1575, 0.7727, 0.2362, 0.8636, 0.2362, 0.9545, 0.2362, 0.9091, 0.3149, 0.8636, 0.2362, 0.9091, 0.1575, 0.9545, 0.2362, 0.9091, 0.1575, 1.0, 0.1575, 0.9545, 0.2362, 0.1364, 0.2362, 0.2273, 0.2362, 0.1818, 0.3149, 0.1364, 0.2362, 0.1818, 0.1575, 0.2273, 0.2362, 0.1818, 0.1575, 0.2727, 0.1575, 0.2273, 0.2362, 0.3182, 0.2362, 0.4091, 0.2362, 0.3636, 0.3149, 0.3182, 0.2362, 0.3636, 0.1575, 0.4091, 0.2362, 0.3636, 0.1575, 0.4545, 0.1575, 0.4091, 0.2362, 0.5, 0.07873, 0.5455, 0.1575, 0.4545, 0.1575, 0.5, 0.07873, 0.5909, 0.07873, 0.5455, 0.1575, 0.5909, 0.07873, 0.6364, 0.1575, 0.5455, 0.1575, 0.6818, 0.07873, 0.7273, 0.1575, 0.6364, 0.1575, 0.6818, 0.07873, 0.7727, 0.07873, 0.7273, 0.1575, 0.7727, 0.07873, 0.8182, 0.1575, 0.7273, 0.1575, 0.8636, 0.07873, 0.9091, 0.1575, 0.8182, 0.1575, 0.8636, 0.07873, 0.9545, 0.07873, 0.9091, 0.1575, 0.9545, 0.07873, 1.0, 0.1575, 0.9091, 0.1575, 0.3636, 0.1575, 0.4091, 0.07873, 0.4545, 0.1575, 0.3636, 0.1575, 0.3182, 0.07873, 0.4091, 0.07873, 0.3182, 0.07873, 0.3636, 0.0, 0.4091, 0.07873, 0.1364, 0.07873, 0.1818, 0.1575, 0.09091, 0.1575, 0.1364, 0.07873, 0.2273, 0.07873, 0.1818, 0.1575, 0.2273, 0.07873, 0.2727, 0.1575, 0.1818, 0.1575])
me_cube_002.use_remesh_fix_poles = True
me_cube_002.use_remesh_preserve_attributes = False
me_cube_002.update()
me_cube_003 = bpy.data.meshes.new('Cube.003')
me_cube_003.from_pydata([(-1.064, -1.064, -1.375), (-1.48, -0.9891, 1.0), (-1.064, 1.064, -1.375), (-1.48, 0.9891, 1.0), (1.064, -1.064, -1.375), (1.48, -0.9891, 1.0), (1.064, 1.064, -1.375), (1.48, 0.9891, 1.0), (-1.755, -1.755, -2.978), (-1.755, 1.755, -2.978), (1.755, -1.755, -2.978), (1.755, 1.755, -2.978), (-1.026, -1.064, -0.3112), (-1.026, 1.064, -0.3112), (1.026, 1.064, -0.3112), (1.026, -1.064, -0.3112), (-0.6114, -0.4085, 1.817), (-0.6114, 0.4085, 1.817), (0.6114, -0.4085, 1.817), (0.6114, 0.4085, 1.817), (-1.433, 1.433, -1.915), (-1.433, -1.433, -1.915), (1.433, -1.433, -1.915), (1.433, 1.433, -1.915), (0.8736, -0.4076, -8.456), (0.3194, -1.0, -3.396), (0.8736, 0.4076, -8.456), (0.3194, 1.0, -3.396), (1.126, -0.4076, -8.456), (1.68, -1.0, -3.396), (1.126, 0.4076, -8.456), (1.68, 1.0, -3.396), (-0.8736, -0.4076, -8.456), (-0.3194, -1.0, -3.396), (-0.8736, 0.4076, -8.456), (-0.3194, 1.0, -3.396), (-1.126, -0.4076, -8.456), (-1.68, -1.0, -3.396), (-1.126, 0.4076, -8.456), (-1.68, 1.0, -3.396), (6.385, -0.2852, 0.7703), (2.053, -0.6996, 0.3826), (6.385, 0.2852, 0.7703), (2.053, 0.6997, 0.3826), (6.385, -0.2852, 0.947), (2.053, -0.6996, 1.335), (6.385, 0.2852, 0.947), (2.053, 0.6996, 1.335), (3.508, -0.5624, 0.5109), (3.508, 0.5624, 0.5109), (3.508, 0.5624, 1.206), (3.508, -0.5624, 1.206), (4.243, 0.4901, 0.5786), (4.243, 0.4901, 1.139), (4.243, -0.4901, 1.139), (4.243, -0.4901, 0.5786), (3.876, -0.5262, 0.5448), (3.876, 0.5262, 0.5448), (3.876, 0.5262, 1.173), (3.876, -0.5262, 1.173), (-6.385, -0.2852, 0.7703), (-2.053, -0.6996, 0.3826), (-6.385, 0.2852, 0.7703), (-2.053, 0.6997, 0.3826), (-6.385, -0.2852, 0.947), (-2.053, -0.6996, 1.335), (-6.385, 0.2852, 0.947), (-2.053, 0.6996, 1.335), (-3.508, -0.5624, 0.5109), (-3.508, 0.5624, 0.5109), (-3.508, 0.5624, 1.206), (-3.508, -0.5624, 1.206), (-4.243, 0.4901, 0.5786), (-4.243, 0.4901, 1.139), (-4.243, -0.4901, 1.139), (-4.243, -0.4901, 0.5786), (-3.876, -0.5262, 0.5448), (-3.876, 0.5262, 0.5448), (-3.876, 0.5262, 1.173), (-3.876, -0.5262, 1.173), (0.0, 0.0, 2.406), (1.486, -1.08, 3.579), (-0.5676, -1.747, 3.579), (-1.837, 0.0, 3.579), (-0.5676, 1.747, 3.579), (1.486, 1.08, 3.579), (0.5676, -1.747, 5.477), (-1.486, -1.08, 5.477), (-1.486, 1.08, 5.477), (0.5676, 1.747, 5.477), (1.837, 0.0, 5.477), (0.0, 0.0, 6.651), (-0.3336, -1.027, 2.723), (0.8735, -0.6346, 2.723), (0.5399, -1.662, 3.413), (1.747, 0.0, 3.413), (0.8735, 0.6346, 2.723), (-1.08, 0.0, 2.723), (-1.413, -1.027, 3.413), (-0.3336, 1.027, 2.723), (-1.413, 1.027, 3.413), (0.5399, 1.662, 3.413), (1.953, -0.6346, 4.528), (1.953, 0.6346, 4.528), (0.0, -2.054, 4.528), (1.207, -1.662, 4.528), (-1.953, -0.6346, 4.528), (-1.207, -1.662, 4.528), (-1.207, 1.662, 4.528), (-1.953, 0.6346, 4.528), (1.207, 1.662, 4.528), (0.0, 2.054, 4.528), (1.413, -1.027, 5.644), (-0.5399, -1.662, 5.644), (-1.747, 0.0, 5.644), (-0.5399, 1.662, 5.644), (1.413, 1.027, 5.644), (0.3336, -1.027, 6.334), (1.08, 0.0, 6.334), (-0.8735, -0.6346, 6.334), (-0.8735, 0.6346, 6.334), (0.3336, 1.027, 6.334)], [], [(12, 1, 3, 13), (13, 3, 7, 14), (14, 7, 5, 15), (15, 5, 1, 12), (21, 20, 9, 8), (1, 5, 18, 16), (9, 11, 10, 8), (23, 22, 10, 11), (22, 21, 8, 10), (20, 23, 11, 9), (4, 15, 12, 0), (6, 14, 15, 4), (2, 13, 14, 6), (0, 12, 13, 2), (19, 17, 16, 18), (7, 3, 17, 19), (5, 7, 19, 18), (3, 1, 16, 17), (2, 6, 23, 20), (4, 0, 21, 22), (6, 4, 22, 23), (0, 2, 20, 21), (24, 25, 27, 26), (26, 27, 31, 30), (30, 31, 29, 28), (28, 29, 25, 24), (26, 30, 28, 24), (31, 27, 25, 29), (32, 34, 35, 33), (34, 38, 39, 35), (38, 36, 37, 39), (36, 32, 33, 37), (34, 32, 36, 38), (39, 37, 33, 35), (48, 41, 43, 49), (49, 43, 47, 50), (50, 47, 45, 51), (51, 45, 41, 48), (42, 46, 44, 40), (47, 43, 41, 45), (59, 51, 48, 56), (58, 50, 51, 59), (57, 49, 50, 58), (56, 48, 49, 57), (40, 55, 52, 42), (42, 52, 53, 46), (46, 53, 54, 44), (44, 54, 55, 40), (55, 56, 57, 52), (52, 57, 58, 53), (53, 58, 59, 54), (54, 59, 56, 55), (68, 69, 63, 61), (69, 70, 67, 63), (70, 71, 65, 67), (71, 68, 61, 65), (62, 60, 64, 66), (67, 65, 61, 63), (79, 76, 68, 71), (78, 79, 71, 70), (77, 78, 70, 69), (76, 77, 69, 68), (60, 62, 72, 75), (62, 66, 73, 72), (66, 64, 74, 73), (64, 60, 75, 74), (75, 72, 77, 76), (72, 73, 78, 77), (73, 74, 79, 78), (74, 75, 76, 79), (80, 93, 92), (81, 93, 95), (80, 92, 97), (80, 97, 99), (80, 99, 96), (81, 95, 102), (82, 94, 104), (83, 98, 106), (84, 100, 108), (85, 101, 110), (81, 102, 105), (82, 104, 107), (83, 106, 109), (84, 108, 111), (85, 110, 103), (86, 112, 117), (87, 113, 119), (88, 114, 120), (89, 115, 121), (90, 116, 118), (118, 121, 91), (118, 116, 121), (116, 89, 121), (121, 120, 91), (121, 115, 120), (115, 88, 120), (120, 119, 91), (120, 114, 119), (114, 87, 119), (119, 117, 91), (119, 113, 117), (113, 86, 117), (117, 118, 91), (117, 112, 118), (112, 90, 118), (103, 116, 90), (103, 110, 116), (110, 89, 116), (111, 115, 89), (111, 108, 115), (108, 88, 115), (109, 114, 88), (109, 106, 114), (106, 87, 114), (107, 113, 87), (107, 104, 113), (104, 86, 113), (105, 112, 86), (105, 102, 112), (102, 90, 112), (110, 111, 89), (110, 101, 111), (101, 84, 111), (108, 109, 88), (108, 100, 109), (100, 83, 109), (106, 107, 87), (106, 98, 107), (98, 82, 107), (104, 105, 86), (104, 94, 105), (94, 81, 105), (102, 103, 90), (102, 95, 103), (95, 85, 103), (96, 101, 85), (96, 99, 101), (99, 84, 101), (99, 100, 84), (99, 97, 100), (97, 83, 100), (97, 98, 83), (97, 92, 98), (92, 82, 98), (95, 96, 85), (95, 93, 96), (93, 80, 96), (92, 94, 82), (92, 93, 94), (93, 81, 94)])
_uv = me_cube_003.uv_layers.new(name='UVMap')
_uv.uv.foreach_set('vector', [0.5, 0.0, 0.625, 0.0, 0.625, 0.25, 0.5, 0.25, 0.5, 0.25, 0.625, 0.25, 0.625, 0.5, 0.5, 0.5, 0.5, 0.5, 0.625, 0.5, 0.625, 0.75, 0.5, 0.75, 0.5, 0.75, 0.625, 0.75, 0.625, 1.0, 0.5, 1.0, 0.375, 0.0, 0.375, 0.25, 0.375, 0.25, 0.375, 0.0, 0.625, 1.0, 0.625, 0.75, 0.625, 0.75, 0.625, 1.0, 0.125, 0.5, 0.375, 0.5, 0.375, 0.75, 0.125, 0.75, 0.375, 0.5, 0.375, 0.75, 0.375, 0.75, 0.375, 0.5, 0.375, 0.75, 0.375, 1.0, 0.375, 1.0, 0.375, 0.75, 0.375, 0.25, 0.375, 0.5, 0.375, 0.5, 0.375, 0.25, 0.375, 0.75, 0.5, 0.75, 0.5, 1.0, 0.375, 1.0, 0.375, 0.5, 0.5, 0.5, 0.5, 0.75, 0.375, 0.75, 0.375, 0.25, 0.5, 0.25, 0.5, 0.5, 0.375, 0.5, 0.375, 0.0, 0.5, 0.0, 0.5, 0.25, 0.375, 0.25, 0.625, 0.5, 0.875, 0.5, 0.875, 0.75, 0.625, 0.75, 0.625, 0.5, 0.625, 0.25, 0.625, 0.25, 0.625, 0.5, 0.625, 0.75, 0.625, 0.5, 0.625, 0.5, 0.625, 0.75, 0.625, 0.25, 0.625, 0.0, 0.625, 0.0, 0.625, 0.25, 0.375, 0.25, 0.375, 0.5, 0.375, 0.5, 0.375, 0.25, 0.375, 0.75, 0.375, 1.0, 0.375, 1.0, 0.375, 0.75, 0.375, 0.5, 0.375, 0.75, 0.375, 0.75, 0.375, 0.5, 0.375, 0.0, 0.375, 0.25, 0.375, 0.25, 0.375, 0.0, 0.375, 0.0, 0.625, 0.0, 0.625, 0.25, 0.375, 0.25, 0.375, 0.25, 0.625, 0.25, 0.625, 0.5, 0.375, 0.5, 0.375, 0.5, 0.625, 0.5, 0.625, 0.75, 0.375, 0.75, 0.375, 0.75, 0.625, 0.75, 0.625, 1.0, 0.375, 1.0, 0.125, 0.5, 0.375, 0.5, 0.375, 0.75, 0.125, 0.75, 0.625, 0.5, 0.875, 0.5, 0.875, 0.75, 0.625, 0.75, 0.375, 0.0, 0.375, 0.25, 0.625, 0.25, 0.625, 0.0, 0.375, 0.25, 0.375, 0.5, 0.625, 0.5, 0.625, 0.25, 0.375, 0.5, 0.375, 0.75, 0.625, 0.75, 0.625, 0.5, 0.375, 0.75, 0.375, 1.0, 0.625, 1.0, 0.625, 0.75, 0.125, 0.5, 0.125, 0.75, 0.375, 0.75, 0.375, 0.5, 0.625, 0.5, 0.625, 0.75, 0.875, 0.75, 0.875, 0.5, 0.5422, 0.0, 0.625, 0.0, 0.625, 0.25, 0.5422, 0.25, 0.5422, 0.25, 0.625, 0.25, 0.625, 0.5, 0.5422, 0.5, 0.5422, 0.5, 0.625, 0.5, 0.625, 0.75, 0.5422, 0.75, 0.5422, 0.75, 0.625, 0.75, 0.625, 1.0, 0.5422, 1.0, 0.125, 0.5, 0.375, 0.5, 0.375, 0.75, 0.125, 0.75, 0.625, 0.5, 0.875, 0.5, 0.875, 0.75, 0.625, 0.75, 0.5204, 0.75, 0.5422, 0.75, 0.5422, 1.0, 0.5204, 1.0, 0.5204, 0.5, 0.5422, 0.5, 0.5422, 0.75, 0.5204, 0.75, 0.5204, 0.25, 0.5422, 0.25, 0.5422, 0.5, 0.5204, 0.5, 0.5204, 0.0, 0.5422, 0.0, 0.5422, 0.25, 0.5204, 0.25, 0.375, 0.0, 0.4986, 0.0, 0.4986, 0.25, 0.375, 0.25, 0.375, 0.25, 0.4986, 0.25, 0.4986, 0.5, 0.375, 0.5, 0.375, 0.5, 0.4986, 0.5, 0.4986, 0.75, 0.375, 0.75, 0.375, 0.75, 0.4986, 0.75, 0.4986, 1.0, 0.375, 1.0, 0.4986, 0.0, 0.5204, 0.0, 0.5204, 0.25, 0.4986, 0.25, 0.4986, 0.25, 0.5204, 0.25, 0.5204, 0.5, 0.4986, 0.5, 0.4986, 0.5, 0.5204, 0.5, 0.5204, 0.75, 0.4986, 0.75, 0.4986, 0.75, 0.5204, 0.75, 0.5204, 1.0, 0.4986, 1.0, 0.5422, 0.0, 0.5422, 0.25, 0.625, 0.25, 0.625, 0.0, 0.5422, 0.25, 0.5422, 0.5, 0.625, 0.5, 0.625, 0.25, 0.5422, 0.5, 0.5422, 0.75, 0.625, 0.75, 0.625, 0.5, 0.5422, 0.75, 0.5422, 1.0, 0.625, 1.0, 0.625, 0.75, 0.125, 0.5, 0.125, 0.75, 0.375, 0.75, 0.375, 0.5, 0.625, 0.5, 0.625, 0.75, 0.875, 0.75, 0.875, 0.5, 0.5204, 0.75, 0.5204, 1.0, 0.5422, 1.0, 0.5422, 0.75, 0.5204, 0.5, 0.5204, 0.75, 0.5422, 0.75, 0.5422, 0.5, 0.5204, 0.25, 0.5204, 0.5, 0.5422, 0.5, 0.5422, 0.25, 0.5204, 0.0, 0.5204, 0.25, 0.5422, 0.25, 0.5422, 0.0, 0.375, 0.0, 0.375, 0.25, 0.4986, 0.25, 0.4986, 0.0, 0.375, 0.25, 0.375, 0.5, 0.4986, 0.5, 0.4986, 0.25, 0.375, 0.5, 0.375, 0.75, 0.4986, 0.75, 0.4986, 0.5, 0.375, 0.75, 0.375, 1.0, 0.4986, 1.0, 0.4986, 0.75, 0.4986, 0.0, 0.4986, 0.25, 0.5204, 0.25, 0.5204, 0.0, 0.4986, 0.25, 0.4986, 0.5, 0.5204, 0.5, 0.5204, 0.25, 0.4986, 0.5, 0.4986, 0.75, 0.5204, 0.75, 0.5204, 0.5, 0.4986, 0.75, 0.4986, 1.0, 0.5204, 1.0, 0.5204, 0.75, 0.1818, 0.0, 0.2273, 0.07873, 0.1364, 0.07873, 0.2727, 0.1575, 0.3182, 0.07873, 0.3636, 0.1575, 0.9091, 0.0, 0.9545, 0.07873, 0.8636, 0.07873, 0.7273, 0.0, 0.7727, 0.07873, 0.6818, 0.07873, 0.5455, 0.0, 0.5909, 0.07873, 0.5, 0.07873, 0.2727, 0.1575, 0.3636, 0.1575, 0.3182, 0.2362, 0.09091, 0.1575, 0.1818, 0.1575, 0.1364, 0.2362, 0.8182, 0.1575, 0.9091, 0.1575, 0.8636, 0.2362, 0.6364, 0.1575, 0.7273, 0.1575, 0.6818, 0.2362, 0.4545, 0.1575, 0.5455, 0.1575, 0.5, 0.2362, 0.2727, 0.1575, 0.3182, 0.2362, 0.2273, 0.2362, 0.09091, 0.1575, 0.1364, 0.2362, 0.04546, 0.2362, 0.8182, 0.1575, 0.8636, 0.2362, 0.7727, 0.2362, 0.6364, 0.1575, 0.6818, 0.2362, 0.5909, 0.2362, 0.4545, 0.1575, 0.5, 0.2362, 0.4091, 0.2362, 0.1818, 0.3149, 0.2727, 0.3149, 0.2273, 0.3937, 0.0, 0.3149, 0.09091, 0.3149, 0.04546, 0.3937, 0.7273, 0.3149, 0.8182, 0.3149, 0.7727, 0.3937, 0.5455, 0.3149, 0.6364, 0.3149, 0.5909, 0.3937, 0.3636, 0.3149, 0.4545, 0.3149, 0.4091, 0.3937, 0.4091, 0.3937, 0.5, 0.3937, 0.4545, 0.4724, 0.4091, 0.3937, 0.4545, 0.3149, 0.5, 0.3937, 0.4545, 0.3149, 0.5455, 0.3149, 0.5, 0.3937, 0.5909, 0.3937, 0.6818, 0.3937, 0.6364, 0.4724, 0.5909, 0.3937, 0.6364, 0.3149, 0.6818, 0.3937, 0.6364, 0.3149, 0.7273, 0.3149, 0.6818, 0.3937, 0.7727, 0.3937, 0.8636, 0.3937, 0.8182, 0.4724, 0.7727, 0.3937, 0.8182, 0.3149, 0.8636, 0.3937, 0.8182, 0.3149, 0.9091, 0.3149, 0.8636, 0.3937, 0.04546, 0.3937, 0.1364, 0.3937, 0.09091, 0.4724, 0.04546, 0.3937, 0.09091, 0.3149, 0.1364, 0.3937, 0.09091, 0.3149, 0.1818, 0.3149, 0.1364, 0.3937, 0.2273, 0.3937, 0.3182, 0.3937, 0.2727, 0.4724, 0.2273, 0.3937, 0.2727, 0.3149, 0.3182, 0.3937, 0.2727, 0.3149, 0.3636, 0.3149, 0.3182, 0.3937, 0.4091, 0.2362, 0.4545, 0.3149, 0.3636, 0.3149, 0.4091, 0.2362, 0.5, 0.2362, 0.4545, 0.3149, 0.5, 0.2362, 0.5455, 0.3149, 0.4545, 0.3149, 0.5909, 0.2362, 0.6364, 0.3149, 0.5455, 0.3149, 0.5909, 0.2362, 0.6818, 0.2362, 0.6364, 0.3149, 0.6818, 0.2362, 0.7273, 0.3149, 0.6364, 0.3149, 0.7727, 0.2362, 0.8182, 0.3149, 0.7273, 0.3149, 0.7727, 0.2362, 0.8636, 0.2362, 0.8182, 0.3149, 0.8636, 0.2362, 0.9091, 0.3149, 0.8182, 0.3149, 0.04546, 0.2362, 0.09091, 0.3149, 0.0, 0.3149, 0.04546, 0.2362, 0.1364, 0.2362, 0.09091, 0.3149, 0.1364, 0.2362, 0.1818, 0.3149, 0.09091, 0.3149, 0.2273, 0.2362, 0.2727, 0.3149, 0.1818, 0.3149, 0.2273, 0.2362, 0.3182, 0.2362, 0.2727, 0.3149, 0.3182, 0.2362, 0.3636, 0.3149, 0.2727, 0.3149, 0.5, 0.2362, 0.5909, 0.2362, 0.5455, 0.3149, 0.5, 0.2362, 0.5455, 0.1575, 0.5909, 0.2362, 0.5455, 0.1575, 0.6364, 0.1575, 0.5909, 0.2362, 0.6818, 0.2362, 0.7727, 0.2362, 0.7273, 0.3149, 0.6818, 0.2362, 0.7273, 0.1575, 0.7727, 0.2362, 0.7273, 0.1575, 0.8182, 0.1575, 0.7727, 0.2362, 0.8636, 0.2362, 0.9545, 0.2362, 0.9091, 0.3149, 0.8636, 0.2362, 0.9091, 0.1575, 0.9545, 0.2362, 0.9091, 0.1575, 1.0, 0.1575, 0.9545, 0.2362, 0.1364, 0.2362, 0.2273, 0.2362, 0.1818, 0.3149, 0.1364, 0.2362, 0.1818, 0.1575, 0.2273, 0.2362, 0.1818, 0.1575, 0.2727, 0.1575, 0.2273, 0.2362, 0.3182, 0.2362, 0.4091, 0.2362, 0.3636, 0.3149, 0.3182, 0.2362, 0.3636, 0.1575, 0.4091, 0.2362, 0.3636, 0.1575, 0.4545, 0.1575, 0.4091, 0.2362, 0.5, 0.07873, 0.5455, 0.1575, 0.4545, 0.1575, 0.5, 0.07873, 0.5909, 0.07873, 0.5455, 0.1575, 0.5909, 0.07873, 0.6364, 0.1575, 0.5455, 0.1575, 0.6818, 0.07873, 0.7273, 0.1575, 0.6364, 0.1575, 0.6818, 0.07873, 0.7727, 0.07873, 0.7273, 0.1575, 0.7727, 0.07873, 0.8182, 0.1575, 0.7273, 0.1575, 0.8636, 0.07873, 0.9091, 0.1575, 0.8182, 0.1575, 0.8636, 0.07873, 0.9545, 0.07873, 0.9091, 0.1575, 0.9545, 0.07873, 1.0, 0.1575, 0.9091, 0.1575, 0.3636, 0.1575, 0.4091, 0.07873, 0.4545, 0.1575, 0.3636, 0.1575, 0.3182, 0.07873, 0.4091, 0.07873, 0.3182, 0.07873, 0.3636, 0.0, 0.4091, 0.07873, 0.1364, 0.07873, 0.1818, 0.1575, 0.09091, 0.1575, 0.1364, 0.07873, 0.2273, 0.07873, 0.1818, 0.1575, 0.2273, 0.07873, 0.2727, 0.1575, 0.1818, 0.1575])
me_cube_003.use_remesh_fix_poles = True
me_cube_003.use_remesh_preserve_attributes = False
me_cube_003.update()
me_cube_004 = bpy.data.meshes.new('Cube.004')
me_cube_004.from_pydata([(-1.064, -1.064, -1.375), (-1.48, -0.9891, 1.0), (-1.064, 1.064, -1.375), (-1.48, 0.9891, 1.0), (1.064, -1.064, -1.375), (1.48, -0.9891, 1.0), (1.064, 1.064, -1.375), (1.48, 0.9891, 1.0), (-1.755, -1.755, -2.978), (-1.755, 1.755, -2.978), (1.755, -1.755, -2.978), (1.755, 1.755, -2.978), (-1.026, -1.064, -0.3112), (-1.026, 1.064, -0.3112), (1.026, 1.064, -0.3112), (1.026, -1.064, -0.3112), (-0.6114, -0.4085, 1.817), (-0.6114, 0.4085, 1.817), (0.6114, -0.4085, 1.817), (0.6114, 0.4085, 1.817), (-1.433, 1.433, -1.915), (-1.433, -1.433, -1.915), (1.433, -1.433, -1.915), (1.433, 1.433, -1.915), (0.8736, -0.4076, -8.456), (0.3194, -1.0, -3.396), (0.8736, 0.4076, -8.456), (0.3194, 1.0, -3.396), (1.126, -0.4076, -8.456), (1.68, -1.0, -3.396), (1.126, 0.4076, -8.456), (1.68, 1.0, -3.396), (-0.8736, -0.4076, -8.456), (-0.3194, -1.0, -3.396), (-0.8736, 0.4076, -8.456), (-0.3194, 1.0, -3.396), (-1.126, -0.4076, -8.456), (-1.68, -1.0, -3.396), (-1.126, 0.4076, -8.456), (-1.68, 1.0, -3.396), (6.385, -0.2852, 0.7703), (2.053, -0.6996, 0.3826), (6.385, 0.2852, 0.7703), (2.053, 0.6997, 0.3826), (6.385, -0.2852, 0.947), (2.053, -0.6996, 1.335), (6.385, 0.2852, 0.947), (2.053, 0.6996, 1.335), (3.508, -0.5624, 0.5109), (3.508, 0.5624, 0.5109), (3.508, 0.5624, 1.206), (3.508, -0.5624, 1.206), (4.243, 0.4901, 0.5786), (4.243, 0.4901, 1.139), (4.243, -0.4901, 1.139), (4.243, -0.4901, 0.5786), (3.876, -0.5262, 0.5448), (3.876, 0.5262, 0.5448), (3.876, 0.5262, 1.173), (3.876, -0.5262, 1.173), (-6.385, -0.2852, 0.7703), (-2.053, -0.6996, 0.3826), (-6.385, 0.2852, 0.7703), (-2.053, 0.6997, 0.3826), (-6.385, -0.2852, 0.947), (-2.053, -0.6996, 1.335), (-6.385, 0.2852, 0.947), (-2.053, 0.6996, 1.335), (-3.508, -0.5624, 0.5109), (-3.508, 0.5624, 0.5109), (-3.508, 0.5624, 1.206), (-3.508, -0.5624, 1.206), (-4.243, 0.4901, 0.5786), (-4.243, 0.4901, 1.139), (-4.243, -0.4901, 1.139), (-4.243, -0.4901, 0.5786), (-3.876, -0.5262, 0.5448), (-3.876, 0.5262, 0.5448), (-3.876, 0.5262, 1.173), (-3.876, -0.5262, 1.173), (0.0, 0.0, 2.406), (1.486, -1.08, 3.579), (-0.5676, -1.747, 3.579), (-1.837, 0.0, 3.579), (-0.5676, 1.747, 3.579), (1.486, 1.08, 3.579), (0.5676, -1.747, 5.477), (-1.486, -1.08, 5.477), (-1.486, 1.08, 5.477), (0.5676, 1.747, 5.477), (1.837, 0.0, 5.477), (0.0, 0.0, 6.651), (-0.3336, -1.027, 2.723), (0.8735, -0.6346, 2.723), (0.5399, -1.662, 3.413), (1.747, 0.0, 3.413), (0.8735, 0.6346, 2.723), (-1.08, 0.0, 2.723), (-1.413, -1.027, 3.413), (-0.3336, 1.027, 2.723), (-1.413, 1.027, 3.413), (0.5399, 1.662, 3.413), (1.953, -0.6346, 4.528), (1.953, 0.6346, 4.528), (0.0, -2.054, 4.528), (1.207, -1.662, 4.528), (-1.953, -0.6346, 4.528), (-1.207, -1.662, 4.528), (-1.207, 1.662, 4.528), (-1.953, 0.6346, 4.528), (1.207, 1.662, 4.528), (0.0, 2.054, 4.528), (1.413, -1.027, 5.644), (-0.5399, -1.662, 5.644), (-1.747, 0.0, 5.644), (-0.5399, 1.662, 5.644), (1.413, 1.027, 5.644), (0.3336, -1.027, 6.334), (1.08, 0.0, 6.334), (-0.8735, -0.6346, 6.334), (-0.8735, 0.6346, 6.334), (0.3336, 1.027, 6.334)], [], [(12, 1, 3, 13), (13, 3, 7, 14), (14, 7, 5, 15), (15, 5, 1, 12), (21, 20, 9, 8), (1, 5, 18, 16), (9, 11, 10, 8), (23, 22, 10, 11), (22, 21, 8, 10), (20, 23, 11, 9), (4, 15, 12, 0), (6, 14, 15, 4), (2, 13, 14, 6), (0, 12, 13, 2), (19, 17, 16, 18), (7, 3, 17, 19), (5, 7, 19, 18), (3, 1, 16, 17), (2, 6, 23, 20), (4, 0, 21, 22), (6, 4, 22, 23), (0, 2, 20, 21), (24, 25, 27, 26), (26, 27, 31, 30), (30, 31, 29, 28), (28, 29, 25, 24), (26, 30, 28, 24), (31, 27, 25, 29), (32, 34, 35, 33), (34, 38, 39, 35), (38, 36, 37, 39), (36, 32, 33, 37), (34, 32, 36, 38), (39, 37, 33, 35), (48, 41, 43, 49), (49, 43, 47, 50), (50, 47, 45, 51), (51, 45, 41, 48), (42, 46, 44, 40), (47, 43, 41, 45), (59, 51, 48, 56), (58, 50, 51, 59), (57, 49, 50, 58), (56, 48, 49, 57), (40, 55, 52, 42), (42, 52, 53, 46), (46, 53, 54, 44), (44, 54, 55, 40), (55, 56, 57, 52), (52, 57, 58, 53), (53, 58, 59, 54), (54, 59, 56, 55), (68, 69, 63, 61), (69, 70, 67, 63), (70, 71, 65, 67), (71, 68, 61, 65), (62, 60, 64, 66), (67, 65, 61, 63), (79, 76, 68, 71), (78, 79, 71, 70), (77, 78, 70, 69), (76, 77, 69, 68), (60, 62, 72, 75), (62, 66, 73, 72), (66, 64, 74, 73), (64, 60, 75, 74), (75, 72, 77, 76), (72, 73, 78, 77), (73, 74, 79, 78), (74, 75, 76, 79), (80, 93, 92), (81, 93, 95), (80, 92, 97), (80, 97, 99), (80, 99, 96), (81, 95, 102), (82, 94, 104), (83, 98, 106), (84, 100, 108), (85, 101, 110), (81, 102, 105), (82, 104, 107), (83, 106, 109), (84, 108, 111), (85, 110, 103), (86, 112, 117), (87, 113, 119), (88, 114, 120), (89, 115, 121), (90, 116, 118), (118, 121, 91), (118, 116, 121), (116, 89, 121), (121, 120, 91), (121, 115, 120), (115, 88, 120), (120, 119, 91), (120, 114, 119), (114, 87, 119), (119, 117, 91), (119, 113, 117), (113, 86, 117), (117, 118, 91), (117, 112, 118), (112, 90, 118), (103, 116, 90), (103, 110, 116), (110, 89, 116), (111, 115, 89), (111, 108, 115), (108, 88, 115), (109, 114, 88), (109, 106, 114), (106, 87, 114), (107, 113, 87), (107, 104, 113), (104, 86, 113), (105, 112, 86), (105, 102, 112), (102, 90, 112), (110, 111, 89), (110, 101, 111), (101, 84, 111), (108, 109, 88), (108, 100, 109), (100, 83, 109), (106, 107, 87), (106, 98, 107), (98, 82, 107), (104, 105, 86), (104, 94, 105), (94, 81, 105), (102, 103, 90), (102, 95, 103), (95, 85, 103), (96, 101, 85), (96, 99, 101), (99, 84, 101), (99, 100, 84), (99, 97, 100), (97, 83, 100), (97, 98, 83), (97, 92, 98), (92, 82, 98), (95, 96, 85), (95, 93, 96), (93, 80, 96), (92, 94, 82), (92, 93, 94), (93, 81, 94)])
_uv = me_cube_004.uv_layers.new(name='UVMap')
_uv.uv.foreach_set('vector', [0.5, 0.0, 0.625, 0.0, 0.625, 0.25, 0.5, 0.25, 0.5, 0.25, 0.625, 0.25, 0.625, 0.5, 0.5, 0.5, 0.5, 0.5, 0.625, 0.5, 0.625, 0.75, 0.5, 0.75, 0.5, 0.75, 0.625, 0.75, 0.625, 1.0, 0.5, 1.0, 0.375, 0.0, 0.375, 0.25, 0.375, 0.25, 0.375, 0.0, 0.625, 1.0, 0.625, 0.75, 0.625, 0.75, 0.625, 1.0, 0.125, 0.5, 0.375, 0.5, 0.375, 0.75, 0.125, 0.75, 0.375, 0.5, 0.375, 0.75, 0.375, 0.75, 0.375, 0.5, 0.375, 0.75, 0.375, 1.0, 0.375, 1.0, 0.375, 0.75, 0.375, 0.25, 0.375, 0.5, 0.375, 0.5, 0.375, 0.25, 0.375, 0.75, 0.5, 0.75, 0.5, 1.0, 0.375, 1.0, 0.375, 0.5, 0.5, 0.5, 0.5, 0.75, 0.375, 0.75, 0.375, 0.25, 0.5, 0.25, 0.5, 0.5, 0.375, 0.5, 0.375, 0.0, 0.5, 0.0, 0.5, 0.25, 0.375, 0.25, 0.625, 0.5, 0.875, 0.5, 0.875, 0.75, 0.625, 0.75, 0.625, 0.5, 0.625, 0.25, 0.625, 0.25, 0.625, 0.5, 0.625, 0.75, 0.625, 0.5, 0.625, 0.5, 0.625, 0.75, 0.625, 0.25, 0.625, 0.0, 0.625, 0.0, 0.625, 0.25, 0.375, 0.25, 0.375, 0.5, 0.375, 0.5, 0.375, 0.25, 0.375, 0.75, 0.375, 1.0, 0.375, 1.0, 0.375, 0.75, 0.375, 0.5, 0.375, 0.75, 0.375, 0.75, 0.375, 0.5, 0.375, 0.0, 0.375, 0.25, 0.375, 0.25, 0.375, 0.0, 0.375, 0.0, 0.625, 0.0, 0.625, 0.25, 0.375, 0.25, 0.375, 0.25, 0.625, 0.25, 0.625, 0.5, 0.375, 0.5, 0.375, 0.5, 0.625, 0.5, 0.625, 0.75, 0.375, 0.75, 0.375, 0.75, 0.625, 0.75, 0.625, 1.0, 0.375, 1.0, 0.125, 0.5, 0.375, 0.5, 0.375, 0.75, 0.125, 0.75, 0.625, 0.5, 0.875, 0.5, 0.875, 0.75, 0.625, 0.75, 0.375, 0.0, 0.375, 0.25, 0.625, 0.25, 0.625, 0.0, 0.375, 0.25, 0.375, 0.5, 0.625, 0.5, 0.625, 0.25, 0.375, 0.5, 0.375, 0.75, 0.625, 0.75, 0.625, 0.5, 0.375, 0.75, 0.375, 1.0, 0.625, 1.0, 0.625, 0.75, 0.125, 0.5, 0.125, 0.75, 0.375, 0.75, 0.375, 0.5, 0.625, 0.5, 0.625, 0.75, 0.875, 0.75, 0.875, 0.5, 0.5422, 0.0, 0.625, 0.0, 0.625, 0.25, 0.5422, 0.25, 0.5422, 0.25, 0.625, 0.25, 0.625, 0.5, 0.5422, 0.5, 0.5422, 0.5, 0.625, 0.5, 0.625, 0.75, 0.5422, 0.75, 0.5422, 0.75, 0.625, 0.75, 0.625, 1.0, 0.5422, 1.0, 0.125, 0.5, 0.375, 0.5, 0.375, 0.75, 0.125, 0.75, 0.625, 0.5, 0.875, 0.5, 0.875, 0.75, 0.625, 0.75, 0.5204, 0.75, 0.5422, 0.75, 0.5422, 1.0, 0.5204, 1.0, 0.5204, 0.5, 0.5422, 0.5, 0.5422, 0.75, 0.5204, 0.75, 0.5204, 0.25, 0.5422, 0.25, 0.5422, 0.5, 0.5204, 0.5, 0.5204, 0.0, 0.5422, 0.0, 0.5422, 0.25, 0.5204, 0.25, 0.375, 0.0, 0.4986, 0.0, 0.4986, 0.25, 0.375, 0.25, 0.375, 0.25, 0.4986, 0.25, 0.4986, 0.5, 0.375, 0.5, 0.375, 0.5, 0.4986, 0.5, 0.4986, 0.75, 0.375, 0.75, 0.375, 0.75, 0.4986, 0.75, 0.4986, 1.0, 0.375, 1.0, 0.4986, 0.0, 0.5204, 0.0, 0.5204, 0.25, 0.4986, 0.25, 0.4986, 0.25, 0.5204, 0.25, 0.5204, 0.5, 0.4986, 0.5, 0.4986, 0.5, 0.5204, 0.5, 0.5204, 0.75, 0.4986, 0.75, 0.4986, 0.75, 0.5204, 0.75, 0.5204, 1.0, 0.4986, 1.0, 0.5422, 0.0, 0.5422, 0.25, 0.625, 0.25, 0.625, 0.0, 0.5422, 0.25, 0.5422, 0.5, 0.625, 0.5, 0.625, 0.25, 0.5422, 0.5, 0.5422, 0.75, 0.625, 0.75, 0.625, 0.5, 0.5422, 0.75, 0.5422, 1.0, 0.625, 1.0, 0.625, 0.75, 0.125, 0.5, 0.125, 0.75, 0.375, 0.75, 0.375, 0.5, 0.625, 0.5, 0.625, 0.75, 0.875, 0.75, 0.875, 0.5, 0.5204, 0.75, 0.5204, 1.0, 0.5422, 1.0, 0.5422, 0.75, 0.5204, 0.5, 0.5204, 0.75, 0.5422, 0.75, 0.5422, 0.5, 0.5204, 0.25, 0.5204, 0.5, 0.5422, 0.5, 0.5422, 0.25, 0.5204, 0.0, 0.5204, 0.25, 0.5422, 0.25, 0.5422, 0.0, 0.375, 0.0, 0.375, 0.25, 0.4986, 0.25, 0.4986, 0.0, 0.375, 0.25, 0.375, 0.5, 0.4986, 0.5, 0.4986, 0.25, 0.375, 0.5, 0.375, 0.75, 0.4986, 0.75, 0.4986, 0.5, 0.375, 0.75, 0.375, 1.0, 0.4986, 1.0, 0.4986, 0.75, 0.4986, 0.0, 0.4986, 0.25, 0.5204, 0.25, 0.5204, 0.0, 0.4986, 0.25, 0.4986, 0.5, 0.5204, 0.5, 0.5204, 0.25, 0.4986, 0.5, 0.4986, 0.75, 0.5204, 0.75, 0.5204, 0.5, 0.4986, 0.75, 0.4986, 1.0, 0.5204, 1.0, 0.5204, 0.75, 0.1818, 0.0, 0.2273, 0.07873, 0.1364, 0.07873, 0.2727, 0.1575, 0.3182, 0.07873, 0.3636, 0.1575, 0.9091, 0.0, 0.9545, 0.07873, 0.8636, 0.07873, 0.7273, 0.0, 0.7727, 0.07873, 0.6818, 0.07873, 0.5455, 0.0, 0.5909, 0.07873, 0.5, 0.07873, 0.2727, 0.1575, 0.3636, 0.1575, 0.3182, 0.2362, 0.09091, 0.1575, 0.1818, 0.1575, 0.1364, 0.2362, 0.8182, 0.1575, 0.9091, 0.1575, 0.8636, 0.2362, 0.6364, 0.1575, 0.7273, 0.1575, 0.6818, 0.2362, 0.4545, 0.1575, 0.5455, 0.1575, 0.5, 0.2362, 0.2727, 0.1575, 0.3182, 0.2362, 0.2273, 0.2362, 0.09091, 0.1575, 0.1364, 0.2362, 0.04546, 0.2362, 0.8182, 0.1575, 0.8636, 0.2362, 0.7727, 0.2362, 0.6364, 0.1575, 0.6818, 0.2362, 0.5909, 0.2362, 0.4545, 0.1575, 0.5, 0.2362, 0.4091, 0.2362, 0.1818, 0.3149, 0.2727, 0.3149, 0.2273, 0.3937, 0.0, 0.3149, 0.09091, 0.3149, 0.04546, 0.3937, 0.7273, 0.3149, 0.8182, 0.3149, 0.7727, 0.3937, 0.5455, 0.3149, 0.6364, 0.3149, 0.5909, 0.3937, 0.3636, 0.3149, 0.4545, 0.3149, 0.4091, 0.3937, 0.4091, 0.3937, 0.5, 0.3937, 0.4545, 0.4724, 0.4091, 0.3937, 0.4545, 0.3149, 0.5, 0.3937, 0.4545, 0.3149, 0.5455, 0.3149, 0.5, 0.3937, 0.5909, 0.3937, 0.6818, 0.3937, 0.6364, 0.4724, 0.5909, 0.3937, 0.6364, 0.3149, 0.6818, 0.3937, 0.6364, 0.3149, 0.7273, 0.3149, 0.6818, 0.3937, 0.7727, 0.3937, 0.8636, 0.3937, 0.8182, 0.4724, 0.7727, 0.3937, 0.8182, 0.3149, 0.8636, 0.3937, 0.8182, 0.3149, 0.9091, 0.3149, 0.8636, 0.3937, 0.04546, 0.3937, 0.1364, 0.3937, 0.09091, 0.4724, 0.04546, 0.3937, 0.09091, 0.3149, 0.1364, 0.3937, 0.09091, 0.3149, 0.1818, 0.3149, 0.1364, 0.3937, 0.2273, 0.3937, 0.3182, 0.3937, 0.2727, 0.4724, 0.2273, 0.3937, 0.2727, 0.3149, 0.3182, 0.3937, 0.2727, 0.3149, 0.3636, 0.3149, 0.3182, 0.3937, 0.4091, 0.2362, 0.4545, 0.3149, 0.3636, 0.3149, 0.4091, 0.2362, 0.5, 0.2362, 0.4545, 0.3149, 0.5, 0.2362, 0.5455, 0.3149, 0.4545, 0.3149, 0.5909, 0.2362, 0.6364, 0.3149, 0.5455, 0.3149, 0.5909, 0.2362, 0.6818, 0.2362, 0.6364, 0.3149, 0.6818, 0.2362, 0.7273, 0.3149, 0.6364, 0.3149, 0.7727, 0.2362, 0.8182, 0.3149, 0.7273, 0.3149, 0.7727, 0.2362, 0.8636, 0.2362, 0.8182, 0.3149, 0.8636, 0.2362, 0.9091, 0.3149, 0.8182, 0.3149, 0.04546, 0.2362, 0.09091, 0.3149, 0.0, 0.3149, 0.04546, 0.2362, 0.1364, 0.2362, 0.09091, 0.3149, 0.1364, 0.2362, 0.1818, 0.3149, 0.09091, 0.3149, 0.2273, 0.2362, 0.2727, 0.3149, 0.1818, 0.3149, 0.2273, 0.2362, 0.3182, 0.2362, 0.2727, 0.3149, 0.3182, 0.2362, 0.3636, 0.3149, 0.2727, 0.3149, 0.5, 0.2362, 0.5909, 0.2362, 0.5455, 0.3149, 0.5, 0.2362, 0.5455, 0.1575, 0.5909, 0.2362, 0.5455, 0.1575, 0.6364, 0.1575, 0.5909, 0.2362, 0.6818, 0.2362, 0.7727, 0.2362, 0.7273, 0.3149, 0.6818, 0.2362, 0.7273, 0.1575, 0.7727, 0.2362, 0.7273, 0.1575, 0.8182, 0.1575, 0.7727, 0.2362, 0.8636, 0.2362, 0.9545, 0.2362, 0.9091, 0.3149, 0.8636, 0.2362, 0.9091, 0.1575, 0.9545, 0.2362, 0.9091, 0.1575, 1.0, 0.1575, 0.9545, 0.2362, 0.1364, 0.2362, 0.2273, 0.2362, 0.1818, 0.3149, 0.1364, 0.2362, 0.1818, 0.1575, 0.2273, 0.2362, 0.1818, 0.1575, 0.2727, 0.1575, 0.2273, 0.2362, 0.3182, 0.2362, 0.4091, 0.2362, 0.3636, 0.3149, 0.3182, 0.2362, 0.3636, 0.1575, 0.4091, 0.2362, 0.3636, 0.1575, 0.4545, 0.1575, 0.4091, 0.2362, 0.5, 0.07873, 0.5455, 0.1575, 0.4545, 0.1575, 0.5, 0.07873, 0.5909, 0.07873, 0.5455, 0.1575, 0.5909, 0.07873, 0.6364, 0.1575, 0.5455, 0.1575, 0.6818, 0.07873, 0.7273, 0.1575, 0.6364, 0.1575, 0.6818, 0.07873, 0.7727, 0.07873, 0.7273, 0.1575, 0.7727, 0.07873, 0.8182, 0.1575, 0.7273, 0.1575, 0.8636, 0.07873, 0.9091, 0.1575, 0.8182, 0.1575, 0.8636, 0.07873, 0.9545, 0.07873, 0.9091, 0.1575, 0.9545, 0.07873, 1.0, 0.1575, 0.9091, 0.1575, 0.3636, 0.1575, 0.4091, 0.07873, 0.4545, 0.1575, 0.3636, 0.1575, 0.3182, 0.07873, 0.4091, 0.07873, 0.3182, 0.07873, 0.3636, 0.0, 0.4091, 0.07873, 0.1364, 0.07873, 0.1818, 0.1575, 0.09091, 0.1575, 0.1364, 0.07873, 0.2273, 0.07873, 0.1818, 0.1575, 0.2273, 0.07873, 0.2727, 0.1575, 0.1818, 0.1575])
me_cube_004.use_remesh_fix_poles = True
me_cube_004.use_remesh_preserve_attributes = False
me_cube_004.update()
arm_metarig_001 = bpy.data.armatures.new('metarig.001')  # bones are not reproduced
arm_metarig_002 = bpy.data.armatures.new('metarig.002')  # bones are not reproduced
arm_metarig_003 = bpy.data.armatures.new('metarig.003')  # bones are not reproduced
arm_metarig_004 = bpy.data.armatures.new('metarig.004')  # bones are not reproduced

# ---- objects
ob_cube = bpy.data.objects.new('Cube', me_cube)
ob_light = bpy.data.objects.new('Light', light_light)
ob_camera = bpy.data.objects.new('Camera', cam_camera)
ob_empty = bpy.data.objects.new('Empty', None)
ob_plane = bpy.data.objects.new('Plane', me_plane)
ob_empty_001 = bpy.data.objects.new('Empty.001', None)
ob_plane_001 = bpy.data.objects.new('Plane.001', me_stair)
ob_1_bodycube = bpy.data.objects.new('1_bodyCube', me_cube_001)
ob_metarig = bpy.data.objects.new('metarig', arm_metarig_001)
ob_1_bodycube_001 = bpy.data.objects.new('1_bodyCube.001', me_cube_002)
ob_metarig_001 = bpy.data.objects.new('metarig.001', arm_metarig_002)
ob_1_bodycube_002 = bpy.data.objects.new('1_bodyCube.002', me_cube_003)
ob_metarig_002 = bpy.data.objects.new('metarig.002', arm_metarig_003)
ob_1_bodycube_003 = bpy.data.objects.new('1_bodyCube.003', me_cube_004)
ob_metarig_003 = bpy.data.objects.new('metarig.003', arm_metarig_004)

# ---- transforms, parenting, visibility, modifiers, constraints
ob_cube.location = (-2.048, -9.267, -2.587)
ob_cube.rotation_euler = (0.0, -0.0, 1.583)
ob_cube.scale = (1.126, 1.126, 1.126)
ob_cube.lock_rotations_4d = False
ob_cube.empty_display_type = 'ARROWS'
ob_cube.lineart.crease_threshold = 0.0
ob_light.location = (4.076, 1.005, 5.904)
ob_light.rotation_euler = (0.6503, 0.05522, 1.866)
ob_light.lock_rotations_4d = False
ob_light.empty_display_type = 'ARROWS'
ob_light.color = (0.0, 0.0, 0.0, 0.0)
ob_light.lineart.crease_threshold = 0.0
ob_camera.location = (0.02485, -11.27, -0.05374)
ob_camera.rotation_euler = (1.047, -0.0, 0.7854)
ob_camera.scale = (1.0, 1.0, 1.0)
ob_camera.lock_rotations_4d = False
ob_camera.empty_display_type = 'ARROWS'
ob_camera.color = (0.0, 0.0, 0.0, 0.0)
ob_camera.display_type = 'WIRE'
ob_camera.lineart.crease_threshold = 0.0
ob_empty.location = (-4.575, -6.585, -3.746)
ob_empty.rotation_euler = (1.571, -0.0, 0.7981)
ob_empty.scale = (1.137, 1.137, 1.137)
ob_empty.empty_display_type = 'IMAGE'
ob_empty.empty_display_size = 5.0
ob_plane.location = (-5.117, -5.294, -4.382)
ob_plane.rotation_euler = (-1.571, 1.571, 1.571)
ob_plane.scale = (4.576, 4.576, 4.576)
ob_empty_001.location = (-2.048, -9.267, -2.381)
ob_empty_001.rotation_euler = (0.0, -0.0, 0.7854)
ob_plane_001.location = (-2.048, -9.267, -2.587)
ob_plane_001.scale = (0.1029, 0.1029, 0.1029)
ob_plane_001.instance_type = 'FACES'
_m = ob_plane_001.modifiers.new('Screw', 'SCREW')
_m.iterations = 4
_m.screw_offset = 4.8
_m = ob_plane_001.modifiers.new('Screw.001', 'SCREW')
_m.steps = 1
_m.render_steps = 1
_m.iterations = 3
_m.axis = 'X'
_m.screw_offset = 0.61
ob_1_bodycube.parent = ob_metarig
ob_1_bodycube.matrix_parent_inverse = Matrix(((0.1635, -0.0, 0.0, -0.0), (-0.0, 0.1635, -0.0, 0.0), (0.0, -0.0, 0.1635, -0.0), (-0.0, 0.0, -0.0, 1.0)))
ob_1_bodycube.location = (0.0, 0.0, 8.468)
_vg = ob_1_bodycube.vertex_groups.new(name='spine')
for _i, _w in zip([0, 2, 4, 6, 8, 9, 11, 12, 13, 14, 20, 21, 22, 23], [0.3885, 0.4834, 0.07006, 0.4666, 0.03612, 0.0776, 0.06179, 0.06696, 0.09374, 0.09192, 0.19, 0.1313, 0.0102, 0.1797]): _vg.add([_i], _w, 'REPLACE')
_vg = ob_1_bodycube.vertex_groups.new(name='spine.001')
_vg = ob_1_bodycube.vertex_groups.new(name='spine.002')
_vg = ob_1_bodycube.vertex_groups.new(name='spine.003')
_vg = ob_1_bodycube.vertex_groups.new(name='spine.004')
_vg = ob_1_bodycube.vertex_groups.new(name='spine.005')
_vg.add([80, 81, 82, 83, 84, 85, 86, 87, 88, 89, 90, 91, 92, 93, 94, 95, 96, 97, 98, 99, 100, 101, 102, 103, 104, 105, 106, 107, 108, 109, 110, 111, 112, 113, 114, 115, 116, 117, 118, 119, 120, 121], 1.0, 'REPLACE')
_vg = ob_1_bodycube.vertex_groups.new(name='shoulder.L')
for _i, _w in zip([5, 7, 16, 17, 18, 19], [0.1254, 0.09629, 0.06604, 0.08809, 0.8733, 0.7153]): _vg.add([_i], _w, 'REPLACE')
_vg = ob_1_bodycube.vertex_groups.new(name='upper_arm.L')
for _i, _w in zip([5, 7, 14, 19, 41, 43, 45, 47, 48, 49, 50, 51, 52, 54, 55, 56, 57, 58, 59], [0.01875, 0.742, 0.1174, 0.1158, 0.9635, 0.9817, 0.9697, 0.9912, 0.7901, 0.8551, 0.8984, 0.8055, 0.01298, 0.06575, 0.06951, 0.3114, 0.2318, 0.1969, 0.3068]): _vg.add([_i], _w, 'REPLACE')
_vg = ob_1_bodycube.vertex_groups.new(name='forearm.L')
for _i, _w in zip([40, 41, 42, 44, 45, 46, 48, 49, 50, 51, 52, 53, 54, 55, 56, 57, 58, 59], [0.9992, 0.023, 0.9994, 0.9992, 0.0106, 0.9994, 0.2099, 0.1449, 0.1016, 0.1945, 0.9685, 0.9773, 0.9342, 0.9305, 0.6886, 0.7682, 0.8031, 0.6932]): _vg.add([_i], _w, 'REPLACE')
_vg = ob_1_bodycube.vertex_groups.new(name='shoulder.R')
for _i, _w in zip([1, 3, 16, 17, 18, 19], [0.1286, 0.1361, 0.8558, 0.7828, 0.05716, 0.1203]): _vg.add([_i], _w, 'REPLACE')
_vg = ob_1_bodycube.vertex_groups.new(name='upper_arm.R')
for _i, _w in zip([61, 63, 65, 67, 68, 69, 70, 71, 72, 74, 75, 76, 77, 78, 79], [0.9635, 0.9817, 0.9697, 0.9912, 0.7901, 0.8551, 0.8984, 0.8055, 0.01298, 0.06575, 0.06951, 0.3114, 0.2318, 0.1969, 0.3068]): _vg.add([_i], _w, 'REPLACE')
_vg = ob_1_bodycube.vertex_groups.new(name='forearm.R')
for _i, _w in zip([60, 61, 62, 64, 65, 66, 68, 69, 70, 71, 72, 73, 74, 75, 76, 77, 78, 79], [0.9992, 0.023, 0.9994, 0.9992, 0.0106, 0.9994, 0.2099, 0.1449, 0.1016, 0.1945, 0.9685, 0.9773, 0.9342, 0.9305, 0.6886, 0.7682, 0.8031, 0.6932]): _vg.add([_i], _w, 'REPLACE')
_vg = ob_1_bodycube.vertex_groups.new(name='breast.L')
for _i, _w in zip([0, 4, 5, 6, 7, 12, 13, 14, 15, 18, 19, 22, 23], [0.008078, 0.1708, 0.8071, 0.144, 0.1175, 0.05676, 0.05209, 0.6364, 0.7783, 0.0519, 0.005096, 0.05695, 0.05538]): _vg.add([_i], _w, 'REPLACE')
_vg = ob_1_bodycube.vertex_groups.new(name='breast.R')
for _i, _w in zip([0, 1, 2, 3, 4, 6, 9, 12, 13, 14, 15, 16, 17, 20, 21], [0.1911, 0.8351, 0.1733, 0.8136, 0.00595, 0.006891, 0.003343, 0.7822, 0.7581, 0.06338, 0.05523, 0.07019, 0.1079, 0.06715, 0.06385]): _vg.add([_i], _w, 'REPLACE')
_vg = ob_1_bodycube.vertex_groups.new(name='pelvis.L')
for _i, _w in zip([0, 4, 6, 8, 10, 11, 15, 21, 22, 23], [0.06922, 0.656, 0.06601, 0.05927, 0.8336, 0.06637, 0.1019, 0.04846, 0.8258, 0.05626]): _vg.add([_i], _w, 'REPLACE')
_vg = ob_1_bodycube.vertex_groups.new(name='pelvis.R')
for _i, _w in zip([0, 2, 4, 8, 9, 10, 12, 20, 21, 22], [0.2789, 0.02199, 0.01474, 0.8153, 0.07277, 0.0601, 0.04015, 0.03978, 0.7056, 0.02162]): _vg.add([_i], _w, 'REPLACE')
_vg = ob_1_bodycube.vertex_groups.new(name='thigh.L')
for _i, _w in zip([2, 4, 6, 9, 10, 11, 14, 20, 22, 23, 25, 27, 29, 31], [0.01181, 0.006233, 0.2297, 0.06874, 0.0569, 0.7796, 0.03464, 0.03168, 0.01532, 0.6418, 0.9777, 0.9777, 0.9784, 0.9772]): _vg.add([_i], _w, 'REPLACE')
_vg = ob_1_bodycube.vertex_groups.new(name='shin.L')
for _i, _w in zip([24, 26, 28, 30], [0.991, 0.9963, 0.9916, 0.9959]): _vg.add([_i], _w, 'REPLACE')
_vg = ob_1_bodycube.vertex_groups.new(name='thigh.R')
for _i, _w in zip([0, 2, 6, 8, 9, 11, 13, 20, 21, 23, 33, 35, 37, 39], [0.01025, 0.2292, 0.00783, 0.04721, 0.7346, 0.0542, 0.03144, 0.6324, 0.01291, 0.02301, 0.9777, 0.9777, 0.9784, 0.9772]): _vg.add([_i], _w, 'REPLACE')
_vg = ob_1_bodycube.vertex_groups.new(name='shin.R')
for _i, _w in zip([32, 34, 36, 38], [0.991, 0.9963, 0.9916, 0.9959]): _vg.add([_i], _w, 'REPLACE')
_m = ob_1_bodycube.modifiers.new('Armature', 'ARMATURE')
_m.object = ob_metarig
ob_metarig.location = (-1.096, -9.127, -2.382)
ob_metarig.scale = (0.176, 0.176, 0.176)
ob_1_bodycube_001.parent = ob_metarig_001
ob_1_bodycube_001.matrix_parent_inverse = Matrix(((0.1635, -0.0, 0.0, -0.0), (-0.0, 0.1635, -0.0, 0.0), (0.0, -0.0, 0.1635, -0.0), (-0.0, 0.0, -0.0, 1.0)))
ob_1_bodycube_001.location = (0.0, 0.0, 8.468)
_vg = ob_1_bodycube_001.vertex_groups.new(name='spine')
for _i, _w in zip([0, 2, 4, 6, 8, 9, 11, 12, 13, 14, 20, 21, 22, 23], [0.3885, 0.4834, 0.07006, 0.4666, 0.03612, 0.0776, 0.06179, 0.06696, 0.09374, 0.09192, 0.19, 0.1313, 0.0102, 0.1797]): _vg.add([_i], _w, 'REPLACE')
_vg = ob_1_bodycube_001.vertex_groups.new(name='spine.001')
_vg = ob_1_bodycube_001.vertex_groups.new(name='spine.002')
_vg = ob_1_bodycube_001.vertex_groups.new(name='spine.003')
_vg = ob_1_bodycube_001.vertex_groups.new(name='spine.004')
_vg = ob_1_bodycube_001.vertex_groups.new(name='spine.005')
_vg.add([80, 81, 82, 83, 84, 85, 86, 87, 88, 89, 90, 91, 92, 93, 94, 95, 96, 97, 98, 99, 100, 101, 102, 103, 104, 105, 106, 107, 108, 109, 110, 111, 112, 113, 114, 115, 116, 117, 118, 119, 120, 121], 1.0, 'REPLACE')
_vg = ob_1_bodycube_001.vertex_groups.new(name='shoulder.L')
for _i, _w in zip([5, 7, 16, 17, 18, 19], [0.1254, 0.09629, 0.06604, 0.08809, 0.8733, 0.7153]): _vg.add([_i], _w, 'REPLACE')
_vg = ob_1_bodycube_001.vertex_groups.new(name='upper_arm.L')
for _i, _w in zip([5, 7, 14, 19, 41, 43, 45, 47, 48, 49, 50, 51, 52, 54, 55, 56, 57, 58, 59], [0.01875, 0.742, 0.1174, 0.1158, 0.9635, 0.9817, 0.9697, 0.9912, 0.7901, 0.8551, 0.8984, 0.8055, 0.01298, 0.06575, 0.06951, 0.3114, 0.2318, 0.1969, 0.3068]): _vg.add([_i], _w, 'REPLACE')
_vg = ob_1_bodycube_001.vertex_groups.new(name='forearm.L')
for _i, _w in zip([40, 41, 42, 44, 45, 46, 48, 49, 50, 51, 52, 53, 54, 55, 56, 57, 58, 59], [0.9992, 0.023, 0.9994, 0.9992, 0.0106, 0.9994, 0.2099, 0.1449, 0.1016, 0.1945, 0.9685, 0.9773, 0.9342, 0.9305, 0.6886, 0.7682, 0.8031, 0.6932]): _vg.add([_i], _w, 'REPLACE')
_vg = ob_1_bodycube_001.vertex_groups.new(name='shoulder.R')
for _i, _w in zip([1, 3, 16, 17, 18, 19], [0.1286, 0.1361, 0.8558, 0.7828, 0.05716, 0.1203]): _vg.add([_i], _w, 'REPLACE')
_vg = ob_1_bodycube_001.vertex_groups.new(name='upper_arm.R')
for _i, _w in zip([61, 63, 65, 67, 68, 69, 70, 71, 72, 74, 75, 76, 77, 78, 79], [0.9635, 0.9817, 0.9697, 0.9912, 0.7901, 0.8551, 0.8984, 0.8055, 0.01298, 0.06575, 0.06951, 0.3114, 0.2318, 0.1969, 0.3068]): _vg.add([_i], _w, 'REPLACE')
_vg = ob_1_bodycube_001.vertex_groups.new(name='forearm.R')
for _i, _w in zip([60, 61, 62, 64, 65, 66, 68, 69, 70, 71, 72, 73, 74, 75, 76, 77, 78, 79], [0.9992, 0.023, 0.9994, 0.9992, 0.0106, 0.9994, 0.2099, 0.1449, 0.1016, 0.1945, 0.9685, 0.9773, 0.9342, 0.9305, 0.6886, 0.7682, 0.8031, 0.6932]): _vg.add([_i], _w, 'REPLACE')
_vg = ob_1_bodycube_001.vertex_groups.new(name='breast.L')
for _i, _w in zip([0, 4, 5, 6, 7, 12, 13, 14, 15, 18, 19, 22, 23], [0.008078, 0.1708, 0.8071, 0.144, 0.1175, 0.05676, 0.05209, 0.6364, 0.7783, 0.0519, 0.005096, 0.05695, 0.05538]): _vg.add([_i], _w, 'REPLACE')
_vg = ob_1_bodycube_001.vertex_groups.new(name='breast.R')
for _i, _w in zip([0, 1, 2, 3, 4, 6, 9, 12, 13, 14, 15, 16, 17, 20, 21], [0.1911, 0.8351, 0.1733, 0.8136, 0.00595, 0.006891, 0.003343, 0.7822, 0.7581, 0.06338, 0.05523, 0.07019, 0.1079, 0.06715, 0.06385]): _vg.add([_i], _w, 'REPLACE')
_vg = ob_1_bodycube_001.vertex_groups.new(name='pelvis.L')
for _i, _w in zip([0, 4, 6, 8, 10, 11, 15, 21, 22, 23], [0.06922, 0.656, 0.06601, 0.05927, 0.8336, 0.06637, 0.1019, 0.04846, 0.8258, 0.05626]): _vg.add([_i], _w, 'REPLACE')
_vg = ob_1_bodycube_001.vertex_groups.new(name='pelvis.R')
for _i, _w in zip([0, 2, 4, 8, 9, 10, 12, 20, 21, 22], [0.2789, 0.02199, 0.01474, 0.8153, 0.07277, 0.0601, 0.04015, 0.03978, 0.7056, 0.02162]): _vg.add([_i], _w, 'REPLACE')
_vg = ob_1_bodycube_001.vertex_groups.new(name='thigh.L')
for _i, _w in zip([2, 4, 6, 9, 10, 11, 14, 20, 22, 23, 25, 27, 29, 31], [0.01181, 0.006233, 0.2297, 0.06874, 0.0569, 0.7796, 0.03464, 0.03168, 0.01532, 0.6418, 0.9777, 0.9777, 0.9784, 0.9772]): _vg.add([_i], _w, 'REPLACE')
_vg = ob_1_bodycube_001.vertex_groups.new(name='shin.L')
for _i, _w in zip([24, 26, 28, 30], [0.991, 0.9963, 0.9916, 0.9959]): _vg.add([_i], _w, 'REPLACE')
_vg = ob_1_bodycube_001.vertex_groups.new(name='thigh.R')
for _i, _w in zip([0, 2, 6, 8, 9, 11, 13, 20, 21, 23, 33, 35, 37, 39], [0.01025, 0.2292, 0.00783, 0.04721, 0.7346, 0.0542, 0.03144, 0.6324, 0.01291, 0.02301, 0.9777, 0.9777, 0.9784, 0.9772]): _vg.add([_i], _w, 'REPLACE')
_vg = ob_1_bodycube_001.vertex_groups.new(name='shin.R')
for _i, _w in zip([32, 34, 36, 38], [0.991, 0.9963, 0.9916, 0.9959]): _vg.add([_i], _w, 'REPLACE')
_m = ob_1_bodycube_001.modifiers.new('Armature', 'ARMATURE')
_m.object = ob_metarig_001
ob_metarig_001.location = (-1.854, -8.593, -2.144)
ob_metarig_001.rotation_euler = (0.0, -0.0, 1.23)
ob_metarig_001.scale = (0.1651, 0.1651, 0.1651)
ob_1_bodycube_002.parent = ob_metarig_002
ob_1_bodycube_002.matrix_parent_inverse = Matrix(((0.1635, -0.0, 0.0, -0.0), (-0.0, 0.1635, -0.0, 0.0), (0.0, -0.0, 0.1635, -0.0), (-0.0, 0.0, -0.0, 1.0)))
ob_1_bodycube_002.location = (0.0, 0.0, 3.617)
_vg = ob_1_bodycube_002.vertex_groups.new(name='spine')
for _i, _w in zip([0, 2, 4, 6, 8, 9, 11, 12, 13, 14, 20, 21, 22, 23], [0.3885, 0.4834, 0.07006, 0.4666, 0.03612, 0.0776, 0.06179, 0.06696, 0.09374, 0.09192, 0.19, 0.1313, 0.0102, 0.1797]): _vg.add([_i], _w, 'REPLACE')
_vg = ob_1_bodycube_002.vertex_groups.new(name='spine.001')
_vg = ob_1_bodycube_002.vertex_groups.new(name='spine.002')
_vg = ob_1_bodycube_002.vertex_groups.new(name='spine.003')
_vg = ob_1_bodycube_002.vertex_groups.new(name='spine.004')
_vg = ob_1_bodycube_002.vertex_groups.new(name='spine.005')
_vg.add([80, 81, 82, 83, 84, 85, 86, 87, 88, 89, 90, 91, 92, 93, 94, 95, 96, 97, 98, 99, 100, 101, 102, 103, 104, 105, 106, 107, 108, 109, 110, 111, 112, 113, 114, 115, 116, 117, 118, 119, 120, 121], 1.0, 'REPLACE')
_vg = ob_1_bodycube_002.vertex_groups.new(name='shoulder.L')
for _i, _w in zip([5, 7, 16, 17, 18, 19], [0.1254, 0.09629, 0.06604, 0.08809, 0.8733, 0.7153]): _vg.add([_i], _w, 'REPLACE')
_vg = ob_1_bodycube_002.vertex_groups.new(name='upper_arm.L')
for _i, _w in zip([5, 7, 14, 19, 41, 43, 45, 47, 48, 49, 50, 51, 52, 54, 55, 56, 57, 58, 59], [0.01875, 0.742, 0.1174, 0.1158, 0.9635, 0.9817, 0.9697, 0.9912, 0.7901, 0.8551, 0.8984, 0.8055, 0.01298, 0.06575, 0.06951, 0.3114, 0.2318, 0.1969, 0.3068]): _vg.add([_i], _w, 'REPLACE')
_vg = ob_1_bodycube_002.vertex_groups.new(name='forearm.L')
for _i, _w in zip([40, 41, 42, 44, 45, 46, 48, 49, 50, 51, 52, 53, 54, 55, 56, 57, 58, 59], [0.9992, 0.023, 0.9994, 0.9992, 0.0106, 0.9994, 0.2099, 0.1449, 0.1016, 0.1945, 0.9685, 0.9773, 0.9342, 0.9305, 0.6886, 0.7682, 0.8031, 0.6932]): _vg.add([_i], _w, 'REPLACE')
_vg = ob_1_bodycube_002.vertex_groups.new(name='shoulder.R')
for _i, _w in zip([1, 3, 16, 17, 18, 19], [0.1286, 0.1361, 0.8558, 0.7828, 0.05716, 0.1203]): _vg.add([_i], _w, 'REPLACE')
_vg = ob_1_bodycube_002.vertex_groups.new(name='upper_arm.R')
for _i, _w in zip([61, 63, 65, 67, 68, 69, 70, 71, 72, 74, 75, 76, 77, 78, 79], [0.9635, 0.9817, 0.9697, 0.9912, 0.7901, 0.8551, 0.8984, 0.8055, 0.01298, 0.06575, 0.06951, 0.3114, 0.2318, 0.1969, 0.3068]): _vg.add([_i], _w, 'REPLACE')
_vg = ob_1_bodycube_002.vertex_groups.new(name='forearm.R')
for _i, _w in zip([60, 61, 62, 64, 65, 66, 68, 69, 70, 71, 72, 73, 74, 75, 76, 77, 78, 79], [0.9992, 0.023, 0.9994, 0.9992, 0.0106, 0.9994, 0.2099, 0.1449, 0.1016, 0.1945, 0.9685, 0.9773, 0.9342, 0.9305, 0.6886, 0.7682, 0.8031, 0.6932]): _vg.add([_i], _w, 'REPLACE')
_vg = ob_1_bodycube_002.vertex_groups.new(name='breast.L')
for _i, _w in zip([0, 4, 5, 6, 7, 12, 13, 14, 15, 18, 19, 22, 23], [0.008078, 0.1708, 0.8071, 0.144, 0.1175, 0.05676, 0.05209, 0.6364, 0.7783, 0.0519, 0.005096, 0.05695, 0.05538]): _vg.add([_i], _w, 'REPLACE')
_vg = ob_1_bodycube_002.vertex_groups.new(name='breast.R')
for _i, _w in zip([0, 1, 2, 3, 4, 6, 9, 12, 13, 14, 15, 16, 17, 20, 21], [0.1911, 0.8351, 0.1733, 0.8136, 0.00595, 0.006891, 0.003343, 0.7822, 0.7581, 0.06338, 0.05523, 0.07019, 0.1079, 0.06715, 0.06385]): _vg.add([_i], _w, 'REPLACE')
_vg = ob_1_bodycube_002.vertex_groups.new(name='pelvis.L')
for _i, _w in zip([0, 4, 6, 8, 10, 11, 15, 21, 22, 23], [0.06922, 0.656, 0.06601, 0.05927, 0.8336, 0.06637, 0.1019, 0.04846, 0.8258, 0.05626]): _vg.add([_i], _w, 'REPLACE')
_vg = ob_1_bodycube_002.vertex_groups.new(name='pelvis.R')
for _i, _w in zip([0, 2, 4, 8, 9, 10, 12, 20, 21, 22], [0.2789, 0.02199, 0.01474, 0.8153, 0.07277, 0.0601, 0.04015, 0.03978, 0.7056, 0.02162]): _vg.add([_i], _w, 'REPLACE')
_vg = ob_1_bodycube_002.vertex_groups.new(name='thigh.L')
for _i, _w in zip([2, 4, 6, 9, 10, 11, 14, 20, 22, 23, 25, 27, 29, 31], [0.01181, 0.006233, 0.2297, 0.06874, 0.0569, 0.7796, 0.03464, 0.03168, 0.01532, 0.6418, 0.9777, 0.9777, 0.9784, 0.9772]): _vg.add([_i], _w, 'REPLACE')
_vg = ob_1_bodycube_002.vertex_groups.new(name='shin.L')
for _i, _w in zip([24, 26, 28, 30], [0.991, 0.9963, 0.9916, 0.9959]): _vg.add([_i], _w, 'REPLACE')
_vg = ob_1_bodycube_002.vertex_groups.new(name='thigh.R')
for _i, _w in zip([0, 2, 6, 8, 9, 11, 13, 20, 21, 23, 33, 35, 37, 39], [0.01025, 0.2292, 0.00783, 0.04721, 0.7346, 0.0542, 0.03144, 0.6324, 0.01291, 0.02301, 0.9777, 0.9777, 0.9784, 0.9772]): _vg.add([_i], _w, 'REPLACE')
_vg = ob_1_bodycube_002.vertex_groups.new(name='shin.R')
for _i, _w in zip([32, 34, 36, 38], [0.991, 0.9963, 0.9916, 0.9959]): _vg.add([_i], _w, 'REPLACE')
_m = ob_1_bodycube_002.modifiers.new('Armature', 'ARMATURE')
_m.object = ob_metarig_002
ob_metarig_002.location = (-2.441, -9.74, -1.294)
ob_metarig_002.rotation_euler = (0.0, -0.0, 0.08165)
ob_metarig_002.scale = (0.1651, 0.1651, 0.1651)
ob_1_bodycube_003.parent = ob_metarig_003
ob_1_bodycube_003.matrix_parent_inverse = Matrix(((0.1635, -0.0, 0.0, -0.0), (-0.0, 0.1635, -0.0, 0.0), (0.0, -0.0, 0.1635, -0.0), (-0.0, 0.0, -0.0, 1.0)))
ob_1_bodycube_003.location = (0.0, 0.0, 8.468)
_vg = ob_1_bodycube_003.vertex_groups.new(name='spine')
for _i, _w in zip([0, 2, 4, 6, 8, 9, 11, 12, 13, 14, 20, 21, 22, 23], [0.3885, 0.4834, 0.07006, 0.4666, 0.03612, 0.0776, 0.06179, 0.06696, 0.09374, 0.09192, 0.19, 0.1313, 0.0102, 0.1797]): _vg.add([_i], _w, 'REPLACE')
_vg = ob_1_bodycube_003.vertex_groups.new(name='spine.001')
_vg = ob_1_bodycube_003.vertex_groups.new(name='spine.002')
_vg = ob_1_bodycube_003.vertex_groups.new(name='spine.003')
_vg = ob_1_bodycube_003.vertex_groups.new(name='spine.004')
_vg = ob_1_bodycube_003.vertex_groups.new(name='spine.005')
_vg.add([80, 81, 82, 83, 84, 85, 86, 87, 88, 89, 90, 91, 92, 93, 94, 95, 96, 97, 98, 99, 100, 101, 102, 103, 104, 105, 106, 107, 108, 109, 110, 111, 112, 113, 114, 115, 116, 117, 118, 119, 120, 121], 1.0, 'REPLACE')
_vg = ob_1_bodycube_003.vertex_groups.new(name='shoulder.L')
for _i, _w in zip([5, 7, 16, 17, 18, 19], [0.1254, 0.09629, 0.06604, 0.08809, 0.8733, 0.7153]): _vg.add([_i], _w, 'REPLACE')
_vg = ob_1_bodycube_003.vertex_groups.new(name='upper_arm.L')
for _i, _w in zip([5, 7, 14, 19, 41, 43, 45, 47, 48, 49, 50, 51, 52, 54, 55, 56, 57, 58, 59], [0.01875, 0.742, 0.1174, 0.1158, 0.9635, 0.9817, 0.9697, 0.9912, 0.7901, 0.8551, 0.8984, 0.8055, 0.01298, 0.06575, 0.06951, 0.3114, 0.2318, 0.1969, 0.3068]): _vg.add([_i], _w, 'REPLACE')
_vg = ob_1_bodycube_003.vertex_groups.new(name='forearm.L')
for _i, _w in zip([40, 41, 42, 44, 45, 46, 48, 49, 50, 51, 52, 53, 54, 55, 56, 57, 58, 59], [0.9992, 0.023, 0.9994, 0.9992, 0.0106, 0.9994, 0.2099, 0.1449, 0.1016, 0.1945, 0.9685, 0.9773, 0.9342, 0.9305, 0.6886, 0.7682, 0.8031, 0.6932]): _vg.add([_i], _w, 'REPLACE')
_vg = ob_1_bodycube_003.vertex_groups.new(name='shoulder.R')
for _i, _w in zip([1, 3, 16, 17, 18, 19], [0.1286, 0.1361, 0.8558, 0.7828, 0.05716, 0.1203]): _vg.add([_i], _w, 'REPLACE')
_vg = ob_1_bodycube_003.vertex_groups.new(name='upper_arm.R')
for _i, _w in zip([61, 63, 65, 67, 68, 69, 70, 71, 72, 74, 75, 76, 77, 78, 79], [0.9635, 0.9817, 0.9697, 0.9912, 0.7901, 0.8551, 0.8984, 0.8055, 0.01298, 0.06575, 0.06951, 0.3114, 0.2318, 0.1969, 0.3068]): _vg.add([_i], _w, 'REPLACE')
_vg = ob_1_bodycube_003.vertex_groups.new(name='forearm.R')
for _i, _w in zip([60, 61, 62, 64, 65, 66, 68, 69, 70, 71, 72, 73, 74, 75, 76, 77, 78, 79], [0.9992, 0.023, 0.9994, 0.9992, 0.0106, 0.9994, 0.2099, 0.1449, 0.1016, 0.1945, 0.9685, 0.9773, 0.9342, 0.9305, 0.6886, 0.7682, 0.8031, 0.6932]): _vg.add([_i], _w, 'REPLACE')
_vg = ob_1_bodycube_003.vertex_groups.new(name='breast.L')
for _i, _w in zip([0, 4, 5, 6, 7, 12, 13, 14, 15, 18, 19, 22, 23], [0.008078, 0.1708, 0.8071, 0.144, 0.1175, 0.05676, 0.05209, 0.6364, 0.7783, 0.0519, 0.005096, 0.05695, 0.05538]): _vg.add([_i], _w, 'REPLACE')
_vg = ob_1_bodycube_003.vertex_groups.new(name='breast.R')
for _i, _w in zip([0, 1, 2, 3, 4, 6, 9, 12, 13, 14, 15, 16, 17, 20, 21], [0.1911, 0.8351, 0.1733, 0.8136, 0.00595, 0.006891, 0.003343, 0.7822, 0.7581, 0.06338, 0.05523, 0.07019, 0.1079, 0.06715, 0.06385]): _vg.add([_i], _w, 'REPLACE')
_vg = ob_1_bodycube_003.vertex_groups.new(name='pelvis.L')
for _i, _w in zip([0, 4, 6, 8, 10, 11, 15, 21, 22, 23], [0.06922, 0.656, 0.06601, 0.05927, 0.8336, 0.06637, 0.1019, 0.04846, 0.8258, 0.05626]): _vg.add([_i], _w, 'REPLACE')
_vg = ob_1_bodycube_003.vertex_groups.new(name='pelvis.R')
for _i, _w in zip([0, 2, 4, 8, 9, 10, 12, 20, 21, 22], [0.2789, 0.02199, 0.01474, 0.8153, 0.07277, 0.0601, 0.04015, 0.03978, 0.7056, 0.02162]): _vg.add([_i], _w, 'REPLACE')
_vg = ob_1_bodycube_003.vertex_groups.new(name='thigh.L')
for _i, _w in zip([2, 4, 6, 9, 10, 11, 14, 20, 22, 23, 25, 27, 29, 31], [0.01181, 0.006233, 0.2297, 0.06874, 0.0569, 0.7796, 0.03464, 0.03168, 0.01532, 0.6418, 0.9777, 0.9777, 0.9784, 0.9772]): _vg.add([_i], _w, 'REPLACE')
_vg = ob_1_bodycube_003.vertex_groups.new(name='shin.L')
for _i, _w in zip([24, 26, 28, 30], [0.991, 0.9963, 0.9916, 0.9959]): _vg.add([_i], _w, 'REPLACE')
_vg = ob_1_bodycube_003.vertex_groups.new(name='thigh.R')
for _i, _w in zip([0, 2, 6, 8, 9, 11, 13, 20, 21, 23, 33, 35, 37, 39], [0.01025, 0.2292, 0.00783, 0.04721, 0.7346, 0.0542, 0.03144, 0.6324, 0.01291, 0.02301, 0.9777, 0.9777, 0.9784, 0.9772]): _vg.add([_i], _w, 'REPLACE')
_vg = ob_1_bodycube_003.vertex_groups.new(name='shin.R')
for _i, _w in zip([32, 34, 36, 38], [0.991, 0.9963, 0.9916, 0.9959]): _vg.add([_i], _w, 'REPLACE')
_m = ob_1_bodycube_003.modifiers.new('Armature', 'ARMATURE')
_m.object = ob_metarig_003
ob_metarig_003.location = (-1.397, -8.949, -0.6799)
ob_metarig_003.rotation_euler = (0.0, -0.0, 3.238)
ob_metarig_003.scale = (0.1651, 0.1651, 0.1651)

# ---- collection membership
col_collection.objects.link(ob_cube)
col_collection.objects.link(ob_light)
col_collection.objects.link(ob_camera)
col_collection.objects.link(ob_empty)
col_collection.objects.link(ob_plane)
col_stair.objects.link(ob_empty_001)
col_stair.objects.link(ob_plane_001)
col_figures.objects.link(ob_1_bodycube)
col_figures.objects.link(ob_metarig)
col_figures2.objects.link(ob_1_bodycube_001)
col_figures2.objects.link(ob_metarig_001)
col_figures3.objects.link(ob_1_bodycube_002)
col_figures3.objects.link(ob_metarig_002)
col_figures4.objects.link(ob_1_bodycube_003)
col_figures4.objects.link(ob_metarig_003)

# ---- scene / render settings (as saved in the file)
scene.camera = ob_camera
scene.frame_start = 1; scene.frame_end = 250; scene.frame_set(3)
scene.render.engine = 'BLENDER_EEVEE_NEXT'
scene.render.resolution_x = 1080
scene.cycles.sampling_pattern = 'TABULATED_SOBOL'
scene.cycles.use_light_tree = False
scene.eevee.use_gtao = True
scene.view_settings.view_transform = 'Filmic'
bpy.context.view_layer.update()
